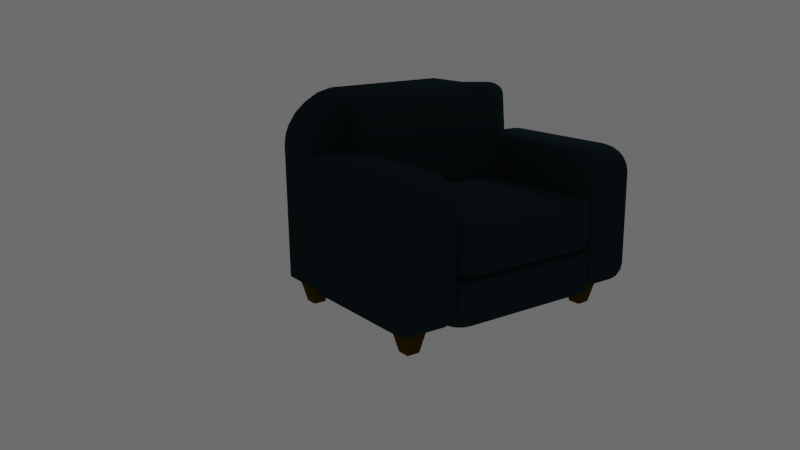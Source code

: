# Source: couch3.blend  (saved by Blender 2.70.0; exported with 4.5.12 LTS)
import bpy
from mathutils import Matrix  # noqa: F401  (used for matrix-valued properties, if any)

bpy.ops.wm.read_factory_settings(use_empty=True)
scene = bpy.context.scene
scene.name = 'Scene'

# ---- collections
col_collection_1 = bpy.data.collections.new('Collection 1'); scene.collection.children.link(col_collection_1)

# ---- materials (node trees are filled in below, after node groups)
mat_material_002 = bpy.data.materials.new('Material.002')
mat_material_002.alpha_threshold = 0.0
mat_material_002.roughness = 0.5
mat_material_002.line_color = (0.0, 0.0, 0.0, 1.0)
mat_material_001 = bpy.data.materials.new('Material.001')
mat_material_001.alpha_threshold = 0.0
mat_material_001.roughness = 0.5
mat_material_001.line_color = (0.0, 0.0, 0.0, 1.0)

# ---- material node trees
mat_material_002.use_nodes = True; mat_material_002.node_tree.nodes.clear()
_N = mat_material_002.node_tree.nodes; _L = mat_material_002.node_tree.links
n0 = _N.new('ShaderNodeOutputMaterial'); n0.name = 'Material Output'; n0.location = (300, 300)
n1 = _N.new('ShaderNodeBsdfDiffuse'); n1.name = 'Diffuse BSDF'; n1.location = (10, 300)
n1.inputs[0].default_value = (0.003916, 0.01001, 0.01222, 1.0)
_L.new(n1.outputs[0], n0.inputs[0])
n0.is_active_output = True
mat_material_001.use_nodes = True; mat_material_001.node_tree.nodes.clear()
_N = mat_material_001.node_tree.nodes; _L = mat_material_001.node_tree.links
n0 = _N.new('ShaderNodeOutputMaterial'); n0.name = 'Material Output'; n0.location = (300, 300)
n1 = _N.new('ShaderNodeBsdfDiffuse'); n1.name = 'Diffuse BSDF'; n1.location = (10, 300)
n1.inputs[0].default_value = (0.0331, 0.01813, 0.0, 1.0)
n1.inputs[1].default_value = 0.3277
_L.new(n1.outputs[0], n0.inputs[0])
n0.is_active_output = True

# ---- world
world_world = bpy.data.worlds.new('World'); scene.world = world_world
world_world.color = (0.05088, 0.05088, 0.05088)
world_world.use_sun_shadow = False
world_world.sun_shadow_jitter_overblur = 0.0
world_world.cycles.sampling_method = 'MANUAL'
world_world.cycles.sample_map_resolution = 256

# ---- cameras
cam_camera = bpy.data.cameras.new('Camera')
cam_camera.clip_end = 100.0
cam_camera.lens = 35.0
cam_camera.sensor_width = 32.0
cam_camera.sensor_height = 18.0
cam_camera.ortho_scale = 7.314
cam_camera.dof.focus_distance = 0.0

# ---- lights
light_lamp = bpy.data.lights.new('Lamp', 'POINT')
light_lamp.transmission_factor = 0.0
light_lamp.cutoff_distance = 30.0
light_lamp.energy = 100.0
light_lamp.shadow_buffer_clip_start = 1.001
light_lamp.shadow_soft_size = 0.1
light_lamp.shadow_maximum_resolution = 0.006
light_lamp.use_absolute_resolution = True
light_lamp.cycles.use_multiple_importance_sampling = False

# ---- meshes
me_cube_022 = bpy.data.meshes.new('Cube.022')
me_cube_022.from_pydata([(-1.068, -0.8732, -0.99), (-0.9414, -1.0, -0.8632), (-1.053, -0.9185, -0.9752), (-1.024, -0.9563, -0.9463), (-0.9866, -0.9852, -0.9085), (-1.068, 0.8732, -0.99), (-0.9414, 1.0, -0.8632), (-1.053, 0.9185, -0.9752), (-1.024, 0.9563, -0.9463), (-0.9866, 0.9852, -0.9085), (1.068, 0.8732, -0.99), (0.9414, 1.0, -0.8632), (1.053, 0.9185, -0.9752), (1.024, 0.9563, -0.9463), (0.9866, 0.9852, -0.9085), (1.068, -0.8732, -0.99), (0.9414, -1.0, -0.8632), (1.053, -0.9185, -0.9752), (1.024, -0.9563, -0.9463), (0.9866, -0.9852, -0.9085), (-0.575, -0.8732, 1.01), (-0.5574, -1.0, 0.8832), (-0.5729, -0.9185, 0.9951), (-0.5689, -0.9563, 0.9663), (-0.5637, -0.9852, 0.9284), (-0.7179, -0.8732, 0.9695), (-0.6654, -1.0, 0.8526), (-0.7117, -0.9185, 0.9558), (-0.6998, -0.9563, 0.9292), (-0.6841, -0.9852, 0.8943), (-0.843, -0.8732, 0.8897), (-0.7631, -1.0, 0.7903), (-0.8336, -0.9185, 0.8781), (-0.8154, -0.9563, 0.8554), (-0.7916, -0.9852, 0.8258), (-0.9479, -0.8732, 0.7848), (-0.8484, -1.0, 0.7049), (-0.9363, -0.9185, 0.7754), (-0.9136, -0.9563, 0.7572), (-0.8839, -0.9852, 0.7334), (-1.022, -0.8732, 0.6596), (-0.9108, -1.0, 0.6071), (-1.014, -0.9185, 0.6535), (-0.9874, -0.9563, 0.6415), (-0.9525, -0.9852, 0.6258), (-0.575, 0.8732, 1.01), (-0.5574, 1.0, 0.8832), (-0.5729, 0.9185, 0.9951), (-0.5689, 0.9563, 0.9663), (-0.5637, 0.9852, 0.9284), (-1.022, 0.8732, 0.6597), (-0.9108, 1.0, 0.6072), (-1.014, 0.9185, 0.6535), (-0.9874, 0.9563, 0.6416), (-0.9525, 0.9852, 0.6259), (-0.9479, 0.8732, 0.7847), (-0.8485, 1.0, 0.7049), (-0.9363, 0.9185, 0.7754), (-0.9136, 0.9563, 0.7572), (-0.884, 0.9852, 0.7334), (-0.843, 0.8732, 0.8897), (-0.7631, 1.0, 0.7902), (-0.8336, 0.9185, 0.8781), (-0.8155, 0.9563, 0.8554), (-0.7916, 0.9852, 0.8257), (-0.7178, 0.8732, 0.9695), (-0.6653, 1.0, 0.8526), (-0.7117, 0.9185, 0.9558), (-0.6997, 0.9563, 0.9292), (-0.6841, 0.9852, 0.8943), (0.575, 0.8732, 1.01), (0.5574, 1.0, 0.8832), (0.5729, 0.9185, 0.9951), (0.5689, 0.9563, 0.9663), (0.5637, 0.9852, 0.9284), (0.7179, 0.8732, 0.9695), (0.6654, 1.0, 0.8526), (0.7117, 0.9185, 0.9558), (0.6998, 0.9563, 0.9292), (0.6841, 0.9852, 0.8943), (0.843, 0.8732, 0.8897), (0.7631, 1.0, 0.7903), (0.8336, 0.9185, 0.8781), (0.8154, 0.9563, 0.8554), (0.7916, 0.9852, 0.8258), (0.9479, 0.8732, 0.7848), (0.8484, 1.0, 0.7049), (0.9363, 0.9185, 0.7754), (0.9136, 0.9563, 0.7572), (0.8839, 0.9852, 0.7334), (1.022, 0.8732, 0.6596), (0.9108, 1.0, 0.6071), (1.014, 0.9185, 0.6535), (0.9874, 0.9563, 0.6415), (0.9525, 0.9852, 0.6258), (0.575, -0.8732, 1.01), (0.5574, -1.0, 0.8832), (0.5729, -0.9185, 0.9951), (0.5689, -0.9563, 0.9663), (0.5637, -0.9852, 0.9284), (1.022, -0.8732, 0.6597), (0.9108, -1.0, 0.6072), (1.014, -0.9185, 0.6535), (0.9874, -0.9563, 0.6416), (0.9525, -0.9852, 0.6259), (0.9479, -0.8732, 0.7847), (0.8485, -1.0, 0.7049), (0.9363, -0.9185, 0.7754), (0.9136, -0.9563, 0.7572), (0.884, -0.9852, 0.7334), (0.843, -0.8732, 0.8897), (0.7631, -1.0, 0.7902), (0.8336, -0.9185, 0.8781), (0.8155, -0.9563, 0.8554), (0.7916, -0.9852, 0.8257), (0.7178, -0.8732, 0.9695), (0.6653, -1.0, 0.8526), (0.7117, -0.9185, 0.9558), (0.6997, -0.9563, 0.9292), (0.6841, -0.9852, 0.8943), (-1.05, -0.8732, 0.581), (-0.9263, -1.0, 0.5523), (-1.036, -0.9185, 0.5777), (-1.007, -0.9563, 0.5711), (-0.9705, -0.9852, 0.5625), (-1.068, -0.8732, 0.45), (-0.9414, -1.0, 0.444), (-1.053, -0.9185, 0.4493), (-1.024, -0.9563, 0.448), (-0.9866, -0.9852, 0.4462), (-1.062, -0.8732, 0.5159), (-0.9362, -1.0, 0.4985), (-1.047, -0.9185, 0.5139), (-1.019, -0.9563, 0.5099), (-0.9811, -0.9852, 0.5047), (-1.068, 0.8732, 0.45), (-0.9414, 1.0, 0.444), (-1.053, 0.9185, 0.4493), (-1.024, 0.9563, 0.448), (-0.9866, 0.9852, 0.4462), (-1.05, 0.8732, 0.581), (-0.9263, 1.0, 0.5523), (-1.036, 0.9185, 0.5777), (-1.007, 0.9563, 0.5711), (-0.9705, 0.9852, 0.5625), (-1.062, 0.8732, 0.5159), (-0.9362, 1.0, 0.4985), (-1.047, 0.9185, 0.5139), (-1.019, 0.9563, 0.5099), (-0.9811, 0.9852, 0.5047), (1.05, 0.8732, 0.581), (0.9263, 1.0, 0.5523), (1.036, 0.9185, 0.5777), (1.007, 0.9563, 0.5711), (0.9705, 0.9852, 0.5625), (1.068, 0.8732, 0.45), (0.9414, 1.0, 0.444), (1.053, 0.9185, 0.4493), (1.024, 0.9563, 0.448), (0.9866, 0.9852, 0.4462), (1.062, 0.8732, 0.5159), (0.9362, 1.0, 0.4985), (1.047, 0.9185, 0.5139), (1.019, 0.9563, 0.5099), (0.9811, 0.9852, 0.5047), (1.068, -0.8732, 0.45), (0.9414, -1.0, 0.444), (1.053, -0.9185, 0.4493), (1.024, -0.9563, 0.448), (0.9866, -0.9852, 0.4462), (1.05, -0.8732, 0.581), (0.9263, -1.0, 0.5523), (1.036, -0.9185, 0.5777), (1.007, -0.9563, 0.5711), (0.9705, -0.9852, 0.5625), (1.062, -0.8732, 0.5159), (0.9362, -1.0, 0.4985), (1.047, -0.9185, 0.5139), (1.019, -0.9563, 0.5099), (0.9811, -0.9852, 0.5047)], [], [(25, 65, 60, 30), (125, 135, 5, 0), (166, 176, 171, 101, 106, 111, 116, 96, 21, 26, 31, 36, 41, 121, 131, 126, 1, 16), (145, 130, 120, 140), (95, 70, 45, 20), (30, 60, 55, 35), (35, 55, 50, 40), (40, 50, 140, 120), (136, 146, 141, 51, 56, 61, 66, 46, 71, 76, 81, 86, 91, 151, 161, 156, 11, 6), (75, 115, 110, 80), (80, 110, 105, 85), (85, 105, 100, 90), (90, 100, 170, 150), (20, 45, 65, 25), (155, 165, 15, 10), (175, 160, 150, 170), (135, 125, 130, 145), (165, 155, 160, 175), (70, 95, 115, 75), (10, 5, 7, 12), (12, 7, 8, 13), (13, 8, 9, 14), (14, 9, 6, 11), (0, 15, 17, 2), (2, 17, 18, 3), (3, 18, 19, 4), (4, 19, 16, 1), (26, 21, 24, 29), (29, 24, 23, 28), (28, 23, 22, 27), (27, 22, 20, 25), (46, 66, 69, 49), (49, 69, 68, 48), (48, 68, 67, 47), (47, 67, 65, 45), (31, 26, 29, 34), (34, 29, 28, 33), (33, 28, 27, 32), (32, 27, 25, 30), (66, 61, 64, 69), (69, 64, 63, 68), (68, 63, 62, 67), (67, 62, 60, 65), (36, 31, 34, 39), (39, 34, 33, 38), (38, 33, 32, 37), (37, 32, 30, 35), (61, 56, 59, 64), (64, 59, 58, 63), (63, 58, 57, 62), (62, 57, 55, 60), (41, 36, 39, 44), (44, 39, 38, 43), (43, 38, 37, 42), (42, 37, 35, 40), (56, 51, 54, 59), (59, 54, 53, 58), (58, 53, 52, 57), (57, 52, 50, 55), (76, 71, 74, 79), (79, 74, 73, 78), (78, 73, 72, 77), (77, 72, 70, 75), (96, 116, 119, 99), (99, 119, 118, 98), (98, 118, 117, 97), (97, 117, 115, 95), (81, 76, 79, 84), (84, 79, 78, 83), (83, 78, 77, 82), (82, 77, 75, 80), (116, 111, 114, 119), (119, 114, 113, 118), (118, 113, 112, 117), (117, 112, 110, 115), (86, 81, 84, 89), (89, 84, 83, 88), (88, 83, 82, 87), (87, 82, 80, 85), (111, 106, 109, 114), (114, 109, 108, 113), (113, 108, 107, 112), (112, 107, 105, 110), (91, 86, 89, 94), (94, 89, 88, 93), (93, 88, 87, 92), (92, 87, 85, 90), (106, 101, 104, 109), (109, 104, 103, 108), (108, 103, 102, 107), (107, 102, 100, 105), (95, 20, 22, 97), (97, 22, 23, 98), (98, 23, 24, 99), (99, 24, 21, 96), (71, 46, 49, 74), (74, 49, 48, 73), (73, 48, 47, 72), (72, 47, 45, 70), (146, 136, 139, 149), (149, 139, 138, 148), (148, 138, 137, 147), (147, 137, 135, 145), (126, 131, 134, 129), (129, 134, 133, 128), (128, 133, 132, 127), (127, 132, 130, 125), (141, 146, 149, 144), (144, 149, 148, 143), (143, 148, 147, 142), (142, 147, 145, 140), (131, 121, 124, 134), (134, 124, 123, 133), (133, 123, 122, 132), (132, 122, 120, 130), (176, 166, 169, 179), (179, 169, 168, 178), (178, 168, 167, 177), (177, 167, 165, 175), (156, 161, 164, 159), (159, 164, 163, 158), (158, 163, 162, 157), (157, 162, 160, 155), (171, 176, 179, 174), (174, 179, 178, 173), (173, 178, 177, 172), (172, 177, 175, 170), (161, 151, 154, 164), (164, 154, 153, 163), (163, 153, 152, 162), (162, 152, 150, 160), (121, 41, 44, 124), (124, 44, 43, 123), (123, 43, 42, 122), (122, 42, 40, 120), (51, 141, 144, 54), (54, 144, 143, 53), (53, 143, 142, 52), (52, 142, 140, 50), (1, 126, 129, 4), (4, 129, 128, 3), (3, 128, 127, 2), (2, 127, 125, 0), (136, 6, 9, 139), (139, 9, 8, 138), (138, 8, 7, 137), (137, 7, 5, 135), (15, 165, 167, 17), (17, 167, 168, 18), (18, 168, 169, 19), (19, 169, 166, 16), (170, 100, 102, 172), (172, 102, 103, 173), (173, 103, 104, 174), (174, 104, 101, 171), (90, 150, 152, 92), (92, 152, 153, 93), (93, 153, 154, 94), (94, 154, 151, 91), (155, 10, 12, 157), (157, 12, 13, 158), (158, 13, 14, 159), (159, 14, 11, 156), (0, 5, 10, 15)])
me_cube_022.polygons.foreach_set('use_smooth', [True] * 164)
me_cube_022.materials.append(mat_material_002)
me_cube_022.use_remesh_preserve_volume = False
me_cube_022.use_remesh_preserve_attributes = False
me_cube_022.use_mirror_vertex_groups = False
me_cube_022.update()
me_cube_021 = bpy.data.meshes.new('Cube.021')
me_cube_021.from_pydata([(-0.7271, -0.7271, -1.0), (-0.7271, -1.0, -0.7271), (-1.0, -0.7271, -0.7271), (-0.7271, -0.8115, -0.9866), (-0.7271, -0.8875, -0.9479), (-0.8115, -0.7271, -0.9866), (-0.8137, -0.8142, -0.9708), (-0.8109, -0.8838, -0.9343), (-0.8875, -0.7271, -0.9479), (-0.8839, -0.8111, -0.9341), (-0.8715, -0.8715, -0.9081), (-0.8115, -0.9866, -0.7271), (-0.8875, -0.9479, -0.7271), (-0.7271, -0.9866, -0.8115), (-0.8142, -0.9708, -0.8137), (-0.8838, -0.9343, -0.8109), (-0.7271, -0.9479, -0.8875), (-0.8111, -0.9341, -0.8839), (-0.8715, -0.9081, -0.8715), (-0.9866, -0.7271, -0.8115), (-0.9479, -0.7271, -0.8875), (-0.9866, -0.8115, -0.7271), (-0.9708, -0.8137, -0.8142), (-0.9343, -0.8109, -0.8838), (-0.9479, -0.8875, -0.7271), (-0.9341, -0.8839, -0.8111), (-0.9081, -0.8715, -0.8715), (-1.0, 0.7271, -0.7271), (-0.7271, 1.0, -0.7271), (-0.7271, 0.7271, -1.0), (-0.9866, 0.8115, -0.7271), (-0.9479, 0.8875, -0.7271), (-0.9866, 0.7271, -0.8115), (-0.9708, 0.8142, -0.8137), (-0.9343, 0.8838, -0.8109), (-0.9479, 0.7271, -0.8875), (-0.9341, 0.8111, -0.8839), (-0.9081, 0.8715, -0.8715), (-0.7271, 0.9866, -0.8115), (-0.7271, 0.9479, -0.8875), (-0.8115, 0.9866, -0.7271), (-0.8137, 0.9708, -0.8142), (-0.8109, 0.9343, -0.8838), (-0.8875, 0.9479, -0.7271), (-0.8839, 0.9341, -0.8111), (-0.8715, 0.9081, -0.8715), (-0.8115, 0.7271, -0.9866), (-0.8875, 0.7271, -0.9479), (-0.7271, 0.8115, -0.9866), (-0.8142, 0.8137, -0.9708), (-0.8838, 0.8109, -0.9343), (-0.7271, 0.8875, -0.9479), (-0.8111, 0.8839, -0.9341), (-0.8715, 0.8715, -0.9081), (0.7271, 1.0, -0.7271), (1.0, 0.7271, -0.7271), (0.7271, 0.7271, -1.0), (0.8115, 0.9866, -0.7271), (0.8875, 0.9479, -0.7271), (0.7271, 0.9866, -0.8115), (0.8142, 0.9708, -0.8137), (0.8838, 0.9343, -0.8109), (0.7271, 0.9479, -0.8875), (0.8111, 0.9341, -0.8839), (0.8715, 0.9081, -0.8715), (0.9866, 0.7271, -0.8115), (0.9479, 0.7271, -0.8875), (0.9866, 0.8115, -0.7271), (0.9708, 0.8137, -0.8142), (0.9343, 0.8109, -0.8838), (0.9479, 0.8875, -0.7271), (0.9341, 0.8839, -0.8111), (0.9081, 0.8715, -0.8715), (0.7271, 0.8115, -0.9866), (0.7271, 0.8875, -0.9479), (0.8115, 0.7271, -0.9866), (0.8137, 0.8142, -0.9708), (0.8109, 0.8838, -0.9343), (0.8875, 0.7271, -0.9479), (0.8839, 0.8111, -0.9341), (0.8715, 0.8715, -0.9081), (1.0, -0.7271, -0.7271), (0.7271, -1.0, -0.7271), (0.7271, -0.7271, -1.0), (0.9866, -0.8115, -0.7271), (0.9479, -0.8875, -0.7271), (0.9866, -0.7271, -0.8115), (0.9708, -0.8142, -0.8137), (0.9343, -0.8838, -0.8109), (0.9479, -0.7271, -0.8875), (0.9341, -0.8111, -0.8839), (0.9081, -0.8715, -0.8715), (0.7271, -0.9866, -0.8115), (0.7271, -0.9479, -0.8875), (0.8115, -0.9866, -0.7271), (0.8137, -0.9708, -0.8142), (0.8109, -0.9343, -0.8838), (0.8875, -0.9479, -0.7271), (0.8839, -0.9341, -0.8111), (0.8715, -0.9081, -0.8715), (0.8115, -0.7271, -0.9866), (0.8875, -0.7271, -0.9479), (0.7271, -0.8115, -0.9866), (0.8142, -0.8137, -0.9708), (0.8838, -0.8109, -0.9343), (0.7271, -0.8875, -0.9479), (0.8111, -0.8839, -0.9341), (0.8715, -0.8715, -0.9081), (-1.0, -0.7271, 0.7271), (-0.7271, -1.0, 0.7271), (-0.7271, -0.7271, 1.0), (-0.9866, -0.8115, 0.7271), (-0.9479, -0.8875, 0.7271), (-0.9866, -0.7271, 0.8115), (-0.9708, -0.8142, 0.8137), (-0.9343, -0.8838, 0.8109), (-0.9479, -0.7271, 0.8875), (-0.9341, -0.8111, 0.8839), (-0.9081, -0.8715, 0.8715), (-0.7271, -0.9866, 0.8115), (-0.7271, -0.9479, 0.8875), (-0.8115, -0.9866, 0.7271), (-0.8137, -0.9708, 0.8142), (-0.8109, -0.9343, 0.8838), (-0.8875, -0.9479, 0.7271), (-0.8839, -0.9341, 0.8111), (-0.8715, -0.9081, 0.8715), (-0.8115, -0.7271, 0.9866), (-0.8875, -0.7271, 0.9479), (-0.7271, -0.8115, 0.9866), (-0.8142, -0.8137, 0.9708), (-0.8838, -0.8109, 0.9343), (-0.7271, -0.8875, 0.9479), (-0.8111, -0.8839, 0.9341), (-0.8715, -0.8715, 0.9081), (-1.0, 0.7271, 0.7271), (-0.7271, 0.7271, 1.0), (-0.7271, 1.0, 0.7271), (-0.9866, 0.7271, 0.8115), (-0.9479, 0.7271, 0.8875), (-0.9866, 0.8115, 0.7271), (-0.9708, 0.8137, 0.8142), (-0.9343, 0.8109, 0.8838), (-0.9479, 0.8875, 0.7271), (-0.9341, 0.8839, 0.8111), (-0.9081, 0.8715, 0.8715), (-0.7271, 0.8115, 0.9866), (-0.7271, 0.8875, 0.9479), (-0.8115, 0.7271, 0.9866), (-0.8137, 0.8142, 0.9708), (-0.8109, 0.8838, 0.9343), (-0.8875, 0.7271, 0.9479), (-0.8839, 0.8111, 0.9341), (-0.8715, 0.8715, 0.9081), (-0.8115, 0.9866, 0.7271), (-0.8875, 0.9479, 0.7271), (-0.7271, 0.9866, 0.8115), (-0.8142, 0.9708, 0.8137), (-0.8838, 0.9343, 0.8109), (-0.7271, 0.9479, 0.8875), (-0.8111, 0.9341, 0.8839), (-0.8715, 0.9081, 0.8715), (0.7271, 1.0, 0.7271), (0.7271, 0.7271, 1.0), (1.0, 0.7271, 0.7271), (0.7271, 0.9866, 0.8115), (0.7271, 0.9479, 0.8875), (0.8115, 0.9866, 0.7271), (0.8137, 0.9708, 0.8142), (0.8109, 0.9343, 0.8838), (0.8875, 0.9479, 0.7271), (0.8839, 0.9341, 0.8111), (0.8715, 0.9081, 0.8715), (0.8115, 0.7271, 0.9866), (0.8875, 0.7271, 0.9479), (0.7271, 0.8115, 0.9866), (0.8142, 0.8137, 0.9708), (0.8838, 0.8109, 0.9343), (0.7271, 0.8875, 0.9479), (0.8111, 0.8839, 0.9341), (0.8715, 0.8715, 0.9081), (0.9866, 0.8115, 0.7271), (0.9479, 0.8875, 0.7271), (0.9866, 0.7271, 0.8115), (0.9708, 0.8142, 0.8137), (0.9343, 0.8838, 0.8109), (0.9479, 0.7271, 0.8875), (0.9341, 0.8111, 0.8839), (0.9081, 0.8715, 0.8715), (1.0, -0.7271, 0.7271), (0.7271, -0.7271, 1.0), (0.7271, -1.0, 0.7271), (0.9866, -0.7271, 0.8115), (0.9479, -0.7271, 0.8875), (0.9866, -0.8115, 0.7271), (0.9708, -0.8137, 0.8142), (0.9343, -0.8109, 0.8838), (0.9479, -0.8875, 0.7271), (0.9341, -0.8839, 0.8111), (0.9081, -0.8715, 0.8715), (0.7271, -0.8115, 0.9866), (0.7271, -0.8875, 0.9479), (0.8115, -0.7271, 0.9866), (0.8137, -0.8142, 0.9708), (0.8109, -0.8838, 0.9343), (0.8875, -0.7271, 0.9479), (0.8839, -0.8111, 0.9341), (0.8715, -0.8715, 0.9081), (0.8115, -0.9866, 0.7271), (0.8875, -0.9479, 0.7271), (0.7271, -0.9866, 0.8115), (0.8142, -0.9708, 0.8137), (0.8838, -0.9343, 0.8109), (0.7271, -0.9479, 0.8875), (0.8111, -0.9341, 0.8839), (0.8715, -0.9081, 0.8715), (-0.7271, 0.0, 1.0), (0.0, 0.7271, 1.0), (0.7271, 0.0, 1.0), (0.0, -0.7271, 1.0), (-0.7271, 0.3636, 1.0), (0.3636, 0.7271, 1.0), (0.7271, -0.3636, 1.0), (-0.3636, -0.7271, 1.0), (-0.7271, -0.3636, 1.0), (-0.3636, 0.7271, 1.0), (0.7271, 0.3636, 1.0), (0.3636, -0.7271, 1.0), (-0.3636, 0.0, 1.097), (0.3636, 0.0, 1.097), (0.0, -0.3636, 1.097), (0.0, 0.3636, 1.097), (-0.3636, 0.3636, 1.097), (-0.3636, -0.3636, 1.097), (0.3636, -0.3636, 1.097), (0.3636, 0.3636, 1.097)], [], [(0, 29, 56, 83), (164, 189, 81, 55), (232, 225, 136, 220), (137, 162, 54, 28), (191, 109, 1, 82), (0, 3, 6, 5), (3, 4, 7, 6), (4, 16, 17, 7), (5, 6, 9, 8), (6, 7, 10, 9), (7, 17, 18, 10), (1, 11, 14, 13), (11, 12, 15, 14), (12, 24, 25, 15), (13, 14, 17, 16), (14, 15, 18, 17), (15, 25, 26, 18), (2, 19, 22, 21), (19, 20, 23, 22), (20, 8, 9, 23), (21, 22, 25, 24), (22, 23, 26, 25), (23, 9, 10, 26), (10, 18, 26), (27, 30, 33, 32), (30, 31, 34, 33), (31, 43, 44, 34), (32, 33, 36, 35), (33, 34, 37, 36), (34, 44, 45, 37), (28, 38, 41, 40), (38, 39, 42, 41), (39, 51, 52, 42), (40, 41, 44, 43), (41, 42, 45, 44), (42, 52, 53, 45), (29, 46, 49, 48), (46, 47, 50, 49), (47, 35, 36, 50), (48, 49, 52, 51), (49, 50, 53, 52), (50, 36, 37, 53), (37, 45, 53), (54, 57, 60, 59), (57, 58, 61, 60), (58, 70, 71, 61), (59, 60, 63, 62), (60, 61, 64, 63), (61, 71, 72, 64), (55, 65, 68, 67), (65, 66, 69, 68), (66, 78, 79, 69), (67, 68, 71, 70), (68, 69, 72, 71), (69, 79, 80, 72), (56, 73, 76, 75), (73, 74, 77, 76), (74, 62, 63, 77), (75, 76, 79, 78), (76, 77, 80, 79), (77, 63, 64, 80), (64, 72, 80), (81, 84, 87, 86), (84, 85, 88, 87), (85, 97, 98, 88), (86, 87, 90, 89), (87, 88, 91, 90), (88, 98, 99, 91), (82, 92, 95, 94), (92, 93, 96, 95), (93, 105, 106, 96), (94, 95, 98, 97), (95, 96, 99, 98), (96, 106, 107, 99), (83, 100, 103, 102), (100, 101, 104, 103), (101, 89, 90, 104), (102, 103, 106, 105), (103, 104, 107, 106), (104, 90, 91, 107), (91, 99, 107), (108, 111, 114, 113), (111, 112, 115, 114), (112, 124, 125, 115), (113, 114, 117, 116), (114, 115, 118, 117), (115, 125, 126, 118), (109, 119, 122, 121), (119, 120, 123, 122), (120, 132, 133, 123), (121, 122, 125, 124), (122, 123, 126, 125), (123, 133, 134, 126), (110, 127, 130, 129), (127, 128, 131, 130), (128, 116, 117, 131), (129, 130, 133, 132), (130, 131, 134, 133), (131, 117, 118, 134), (118, 126, 134), (135, 138, 141, 140), (138, 139, 142, 141), (139, 151, 152, 142), (140, 141, 144, 143), (141, 142, 145, 144), (142, 152, 153, 145), (136, 146, 149, 148), (146, 147, 150, 149), (147, 159, 160, 150), (148, 149, 152, 151), (149, 150, 153, 152), (150, 160, 161, 153), (137, 154, 157, 156), (154, 155, 158, 157), (155, 143, 144, 158), (156, 157, 160, 159), (157, 158, 161, 160), (158, 144, 145, 161), (145, 153, 161), (162, 165, 168, 167), (165, 166, 169, 168), (166, 178, 179, 169), (167, 168, 171, 170), (168, 169, 172, 171), (169, 179, 180, 172), (163, 173, 176, 175), (173, 174, 177, 176), (174, 186, 187, 177), (175, 176, 179, 178), (176, 177, 180, 179), (177, 187, 188, 180), (164, 181, 184, 183), (181, 182, 185, 184), (182, 170, 171, 185), (183, 184, 187, 186), (184, 185, 188, 187), (185, 171, 172, 188), (172, 180, 188), (189, 192, 195, 194), (192, 193, 196, 195), (193, 205, 206, 196), (194, 195, 198, 197), (195, 196, 199, 198), (196, 206, 207, 199), (190, 200, 203, 202), (200, 201, 204, 203), (201, 213, 214, 204), (202, 203, 206, 205), (203, 204, 207, 206), (204, 214, 215, 207), (191, 208, 211, 210), (208, 209, 212, 211), (209, 197, 198, 212), (210, 211, 214, 213), (211, 212, 215, 214), (212, 198, 199, 215), (199, 207, 215), (1, 109, 121, 11), (11, 121, 124, 12), (12, 124, 112, 24), (24, 112, 111, 21), (21, 111, 108, 2), (110, 224, 216, 220, 136, 148, 127), (127, 148, 151, 128), (128, 151, 139, 116), (116, 139, 138, 113), (113, 138, 135, 108), (137, 28, 40, 154), (154, 40, 43, 155), (155, 43, 31, 143), (143, 31, 30, 140), (140, 30, 27, 135), (29, 0, 5, 46), (46, 5, 8, 47), (47, 8, 20, 35), (35, 20, 19, 32), (32, 19, 2, 27), (136, 225, 217, 221, 163, 175, 146), (146, 175, 178, 147), (147, 178, 166, 159), (159, 166, 165, 156), (156, 165, 162, 137), (164, 55, 67, 181), (181, 67, 70, 182), (182, 70, 58, 170), (170, 58, 57, 167), (167, 57, 54, 162), (56, 29, 48, 73), (73, 48, 51, 74), (74, 51, 39, 62), (62, 39, 38, 59), (59, 38, 28, 54), (163, 226, 218, 222, 190, 202, 173), (173, 202, 205, 174), (174, 205, 193, 186), (186, 193, 192, 183), (183, 192, 189, 164), (191, 82, 94, 208), (208, 94, 97, 209), (209, 97, 85, 197), (197, 85, 84, 194), (194, 84, 81, 189), (83, 56, 75, 100), (100, 75, 78, 101), (101, 78, 66, 89), (89, 66, 65, 86), (86, 65, 55, 81), (190, 227, 219, 223, 110, 129, 200), (200, 129, 132, 201), (201, 132, 120, 213), (213, 120, 119, 210), (210, 119, 109, 191), (0, 83, 102, 3), (3, 102, 105, 4), (4, 105, 93, 16), (16, 93, 92, 13), (13, 92, 82, 1), (108, 135, 27, 2), (233, 228, 216, 224), (235, 221, 217, 231), (228, 232, 220, 216), (231, 217, 225, 232), (223, 233, 224, 110), (219, 230, 233, 223), (227, 234, 230, 219), (190, 222, 234, 227), (222, 218, 229, 234), (218, 226, 235, 229), (226, 163, 221, 235), (234, 229, 235, 231, 232, 228, 233, 230)])
me_cube_021.polygons.foreach_set('use_smooth', [True] * 230)
me_cube_021.materials.append(mat_material_002)
me_cube_021.use_remesh_preserve_volume = False
me_cube_021.use_remesh_preserve_attributes = False
me_cube_021.use_mirror_vertex_groups = False
me_cube_021.update()
me_cube_019 = bpy.data.meshes.new('Cube.019')
me_cube_019.from_pydata([(-0.4485, -0.4485, -1.0), (-0.4698, -0.5829, -0.892), (-0.5829, -0.4698, -0.892), (-0.4509, -0.5074, -0.9856), (-0.5074, -0.4509, -0.9856), (-0.5073, -0.5073, -0.9715), (-0.5258, -0.5673, -0.892), (-0.4587, -0.5567, -0.9459), (-0.5128, -0.5421, -0.9436), (-0.5567, -0.4587, -0.9459), (-0.5673, -0.5258, -0.892), (-0.5421, -0.5128, -0.9436), (-0.5829, 0.4698, -0.892), (-0.4698, 0.5829, -0.892), (-0.4485, 0.4485, -1.0), (-0.5673, 0.5258, -0.892), (-0.5567, 0.4587, -0.9459), (-0.5421, 0.5128, -0.9436), (-0.4587, 0.5567, -0.9459), (-0.5258, 0.5673, -0.892), (-0.5128, 0.5421, -0.9436), (-0.5074, 0.4509, -0.9856), (-0.4509, 0.5074, -0.9856), (-0.5073, 0.5073, -0.9715), (0.4698, 0.5829, -0.892), (0.5829, 0.4698, -0.892), (0.4485, 0.4485, -1.0), (0.5258, 0.5673, -0.892), (0.4587, 0.5567, -0.9459), (0.5128, 0.5421, -0.9436), (0.5567, 0.4587, -0.9459), (0.5673, 0.5258, -0.892), (0.5421, 0.5128, -0.9436), (0.4509, 0.5074, -0.9856), (0.5074, 0.4509, -0.9856), (0.5073, 0.5073, -0.9715), (0.5829, -0.4698, -0.892), (0.4698, -0.5829, -0.892), (0.4485, -0.4485, -1.0), (0.5673, -0.5258, -0.892), (0.5567, -0.4587, -0.9459), (0.5421, -0.5128, -0.9436), (0.4587, -0.5567, -0.9459), (0.5258, -0.5673, -0.892), (0.5128, -0.5421, -0.9436), (0.5074, -0.4509, -0.9856), (0.4509, -0.5074, -0.9856), (0.5073, -0.5073, -0.9715), (-0.9762, -0.863, 0.892), (-0.863, -0.9762, 0.892), (-0.8894, -0.8894, 1.0), (-0.9606, -0.9191, 0.892), (-0.9738, -0.8757, 0.9459), (-0.9581, -0.9289, 0.9436), (-0.8757, -0.9738, 0.9459), (-0.9191, -0.9606, 0.892), (-0.9289, -0.9581, 0.9436), (-0.9419, -0.8854, 0.9856), (-0.8854, -0.9419, 0.9856), (-0.9357, -0.9357, 0.9715), (-0.9762, 0.863, 0.892), (-0.8894, 0.8894, 1.0), (-0.863, 0.9762, 0.892), (-0.9738, 0.8757, 0.9459), (-0.9606, 0.9191, 0.892), (-0.9581, 0.9289, 0.9436), (-0.8854, 0.9419, 0.9856), (-0.9419, 0.8854, 0.9856), (-0.9357, 0.9357, 0.9715), (-0.9191, 0.9606, 0.892), (-0.8757, 0.9738, 0.9459), (-0.9289, 0.9581, 0.9436), (0.863, 0.9762, 0.892), (0.8894, 0.8894, 1.0), (0.9762, 0.863, 0.892), (0.8757, 0.9738, 0.9459), (0.9191, 0.9606, 0.892), (0.9289, 0.9581, 0.9436), (0.9419, 0.8854, 0.9856), (0.8854, 0.9419, 0.9856), (0.9357, 0.9357, 0.9715), (0.9606, 0.9191, 0.892), (0.9738, 0.8757, 0.9459), (0.9581, 0.9289, 0.9436), (0.9762, -0.863, 0.892), (0.8894, -0.8894, 1.0), (0.863, -0.9762, 0.892), (0.9738, -0.8757, 0.9459), (0.9606, -0.9191, 0.892), (0.9581, -0.9289, 0.9436), (0.8854, -0.9419, 0.9856), (0.9419, -0.8854, 0.9856), (0.9357, -0.9357, 0.9715), (0.9191, -0.9606, 0.892), (0.8757, -0.9738, 0.9459), (0.9289, -0.9581, 0.9436)], [], [(0, 14, 26, 38), (74, 84, 36, 25), (85, 73, 61, 50), (62, 72, 24, 13), (86, 49, 1, 37), (0, 3, 5, 4), (3, 7, 8, 5), (1, 6, 8, 7), (6, 10, 11, 8), (2, 9, 11, 10), (9, 4, 5, 11), (5, 8, 11), (12, 15, 17, 16), (15, 19, 20, 17), (13, 18, 20, 19), (18, 22, 23, 20), (14, 21, 23, 22), (21, 16, 17, 23), (17, 20, 23), (24, 27, 29, 28), (27, 31, 32, 29), (25, 30, 32, 31), (30, 34, 35, 32), (26, 33, 35, 34), (33, 28, 29, 35), (29, 32, 35), (36, 39, 41, 40), (39, 43, 44, 41), (37, 42, 44, 43), (42, 46, 47, 44), (38, 45, 47, 46), (45, 40, 41, 47), (41, 44, 47), (48, 51, 53, 52), (51, 55, 56, 53), (49, 54, 56, 55), (54, 58, 59, 56), (50, 57, 59, 58), (57, 52, 53, 59), (53, 56, 59), (60, 63, 65, 64), (63, 67, 68, 65), (61, 66, 68, 67), (66, 70, 71, 68), (62, 69, 71, 70), (69, 64, 65, 71), (65, 68, 71), (72, 75, 77, 76), (75, 79, 80, 77), (73, 78, 80, 79), (78, 82, 83, 80), (74, 81, 83, 82), (81, 76, 77, 83), (77, 80, 83), (84, 87, 89, 88), (87, 91, 92, 89), (85, 90, 92, 91), (90, 94, 95, 92), (86, 93, 95, 94), (93, 88, 89, 95), (89, 92, 95), (1, 49, 55, 6), (6, 55, 51, 10), (10, 51, 48, 2), (50, 61, 67, 57), (57, 67, 63, 52), (52, 63, 60, 48), (62, 13, 19, 69), (69, 19, 15, 64), (64, 15, 12, 60), (14, 0, 4, 21), (21, 4, 9, 16), (16, 9, 2, 12), (61, 73, 79, 66), (66, 79, 75, 70), (70, 75, 72, 62), (74, 25, 31, 81), (81, 31, 27, 76), (76, 27, 24, 72), (26, 14, 22, 33), (33, 22, 18, 28), (28, 18, 13, 24), (73, 85, 91, 78), (78, 91, 87, 82), (82, 87, 84, 74), (86, 37, 43, 93), (93, 43, 39, 88), (88, 39, 36, 84), (38, 26, 34, 45), (45, 34, 30, 40), (40, 30, 25, 36), (85, 50, 58, 90), (90, 58, 54, 94), (94, 54, 49, 86), (0, 38, 46, 3), (3, 46, 42, 7), (7, 42, 37, 1), (48, 60, 12, 2)])
me_cube_019.polygons.foreach_set('use_smooth', [True] * 98)
me_cube_019.materials.append(mat_material_001)
me_cube_019.use_remesh_preserve_volume = False
me_cube_019.use_remesh_preserve_attributes = False
me_cube_019.use_mirror_vertex_groups = False
me_cube_019.update()
me_cube_018 = bpy.data.meshes.new('Cube.018')
me_cube_018.from_pydata([(-0.4485, -0.4485, -1.0), (-0.4698, -0.5829, -0.892), (-0.5829, -0.4698, -0.892), (-0.4509, -0.5074, -0.9856), (-0.5074, -0.4509, -0.9856), (-0.5073, -0.5073, -0.9715), (-0.5258, -0.5673, -0.892), (-0.4587, -0.5567, -0.9459), (-0.5128, -0.5421, -0.9436), (-0.5567, -0.4587, -0.9459), (-0.5673, -0.5258, -0.892), (-0.5421, -0.5128, -0.9436), (-0.5829, 0.4698, -0.892), (-0.4698, 0.5829, -0.892), (-0.4485, 0.4485, -1.0), (-0.5673, 0.5258, -0.892), (-0.5567, 0.4587, -0.9459), (-0.5421, 0.5128, -0.9436), (-0.4587, 0.5567, -0.9459), (-0.5258, 0.5673, -0.892), (-0.5128, 0.5421, -0.9436), (-0.5074, 0.4509, -0.9856), (-0.4509, 0.5074, -0.9856), (-0.5073, 0.5073, -0.9715), (0.4698, 0.5829, -0.892), (0.5829, 0.4698, -0.892), (0.4485, 0.4485, -1.0), (0.5258, 0.5673, -0.892), (0.4587, 0.5567, -0.9459), (0.5128, 0.5421, -0.9436), (0.5567, 0.4587, -0.9459), (0.5673, 0.5258, -0.892), (0.5421, 0.5128, -0.9436), (0.4509, 0.5074, -0.9856), (0.5074, 0.4509, -0.9856), (0.5073, 0.5073, -0.9715), (0.5829, -0.4698, -0.892), (0.4698, -0.5829, -0.892), (0.4485, -0.4485, -1.0), (0.5673, -0.5258, -0.892), (0.5567, -0.4587, -0.9459), (0.5421, -0.5128, -0.9436), (0.4587, -0.5567, -0.9459), (0.5258, -0.5673, -0.892), (0.5128, -0.5421, -0.9436), (0.5074, -0.4509, -0.9856), (0.4509, -0.5074, -0.9856), (0.5073, -0.5073, -0.9715), (-0.9762, -0.863, 0.892), (-0.863, -0.9762, 0.892), (-0.8894, -0.8894, 1.0), (-0.9606, -0.9191, 0.892), (-0.9738, -0.8757, 0.9459), (-0.9581, -0.9289, 0.9436), (-0.8757, -0.9738, 0.9459), (-0.9191, -0.9606, 0.892), (-0.9289, -0.9581, 0.9436), (-0.9419, -0.8854, 0.9856), (-0.8854, -0.9419, 0.9856), (-0.9357, -0.9357, 0.9715), (-0.9762, 0.863, 0.892), (-0.8894, 0.8894, 1.0), (-0.863, 0.9762, 0.892), (-0.9738, 0.8757, 0.9459), (-0.9606, 0.9191, 0.892), (-0.9581, 0.9289, 0.9436), (-0.8854, 0.9419, 0.9856), (-0.9419, 0.8854, 0.9856), (-0.9357, 0.9357, 0.9715), (-0.9191, 0.9606, 0.892), (-0.8757, 0.9738, 0.9459), (-0.9289, 0.9581, 0.9436), (0.863, 0.9762, 0.892), (0.8894, 0.8894, 1.0), (0.9762, 0.863, 0.892), (0.8757, 0.9738, 0.9459), (0.9191, 0.9606, 0.892), (0.9289, 0.9581, 0.9436), (0.9419, 0.8854, 0.9856), (0.8854, 0.9419, 0.9856), (0.9357, 0.9357, 0.9715), (0.9606, 0.9191, 0.892), (0.9738, 0.8757, 0.9459), (0.9581, 0.9289, 0.9436), (0.9762, -0.863, 0.892), (0.8894, -0.8894, 1.0), (0.863, -0.9762, 0.892), (0.9738, -0.8757, 0.9459), (0.9606, -0.9191, 0.892), (0.9581, -0.9289, 0.9436), (0.8854, -0.9419, 0.9856), (0.9419, -0.8854, 0.9856), (0.9357, -0.9357, 0.9715), (0.9191, -0.9606, 0.892), (0.8757, -0.9738, 0.9459), (0.9289, -0.9581, 0.9436)], [], [(0, 14, 26, 38), (74, 84, 36, 25), (85, 73, 61, 50), (62, 72, 24, 13), (86, 49, 1, 37), (0, 3, 5, 4), (3, 7, 8, 5), (1, 6, 8, 7), (6, 10, 11, 8), (2, 9, 11, 10), (9, 4, 5, 11), (5, 8, 11), (12, 15, 17, 16), (15, 19, 20, 17), (13, 18, 20, 19), (18, 22, 23, 20), (14, 21, 23, 22), (21, 16, 17, 23), (17, 20, 23), (24, 27, 29, 28), (27, 31, 32, 29), (25, 30, 32, 31), (30, 34, 35, 32), (26, 33, 35, 34), (33, 28, 29, 35), (29, 32, 35), (36, 39, 41, 40), (39, 43, 44, 41), (37, 42, 44, 43), (42, 46, 47, 44), (38, 45, 47, 46), (45, 40, 41, 47), (41, 44, 47), (48, 51, 53, 52), (51, 55, 56, 53), (49, 54, 56, 55), (54, 58, 59, 56), (50, 57, 59, 58), (57, 52, 53, 59), (53, 56, 59), (60, 63, 65, 64), (63, 67, 68, 65), (61, 66, 68, 67), (66, 70, 71, 68), (62, 69, 71, 70), (69, 64, 65, 71), (65, 68, 71), (72, 75, 77, 76), (75, 79, 80, 77), (73, 78, 80, 79), (78, 82, 83, 80), (74, 81, 83, 82), (81, 76, 77, 83), (77, 80, 83), (84, 87, 89, 88), (87, 91, 92, 89), (85, 90, 92, 91), (90, 94, 95, 92), (86, 93, 95, 94), (93, 88, 89, 95), (89, 92, 95), (1, 49, 55, 6), (6, 55, 51, 10), (10, 51, 48, 2), (50, 61, 67, 57), (57, 67, 63, 52), (52, 63, 60, 48), (62, 13, 19, 69), (69, 19, 15, 64), (64, 15, 12, 60), (14, 0, 4, 21), (21, 4, 9, 16), (16, 9, 2, 12), (61, 73, 79, 66), (66, 79, 75, 70), (70, 75, 72, 62), (74, 25, 31, 81), (81, 31, 27, 76), (76, 27, 24, 72), (26, 14, 22, 33), (33, 22, 18, 28), (28, 18, 13, 24), (73, 85, 91, 78), (78, 91, 87, 82), (82, 87, 84, 74), (86, 37, 43, 93), (93, 43, 39, 88), (88, 39, 36, 84), (38, 26, 34, 45), (45, 34, 30, 40), (40, 30, 25, 36), (85, 50, 58, 90), (90, 58, 54, 94), (94, 54, 49, 86), (0, 38, 46, 3), (3, 46, 42, 7), (7, 42, 37, 1), (48, 60, 12, 2)])
me_cube_018.polygons.foreach_set('use_smooth', [True] * 98)
me_cube_018.materials.append(mat_material_001)
me_cube_018.use_remesh_preserve_volume = False
me_cube_018.use_remesh_preserve_attributes = False
me_cube_018.use_mirror_vertex_groups = False
me_cube_018.update()
me_cube_017 = bpy.data.meshes.new('Cube.017')
me_cube_017.from_pydata([(-0.4485, -0.4485, -1.0), (-0.4698, -0.5829, -0.892), (-0.5829, -0.4698, -0.892), (-0.4509, -0.5074, -0.9856), (-0.5074, -0.4509, -0.9856), (-0.5073, -0.5073, -0.9715), (-0.5258, -0.5673, -0.892), (-0.4587, -0.5567, -0.9459), (-0.5128, -0.5421, -0.9436), (-0.5567, -0.4587, -0.9459), (-0.5673, -0.5258, -0.892), (-0.5421, -0.5128, -0.9436), (-0.5829, 0.4698, -0.892), (-0.4698, 0.5829, -0.892), (-0.4485, 0.4485, -1.0), (-0.5673, 0.5258, -0.892), (-0.5567, 0.4587, -0.9459), (-0.5421, 0.5128, -0.9436), (-0.4587, 0.5567, -0.9459), (-0.5258, 0.5673, -0.892), (-0.5128, 0.5421, -0.9436), (-0.5074, 0.4509, -0.9856), (-0.4509, 0.5074, -0.9856), (-0.5073, 0.5073, -0.9715), (0.4698, 0.5829, -0.892), (0.5829, 0.4698, -0.892), (0.4485, 0.4485, -1.0), (0.5258, 0.5673, -0.892), (0.4587, 0.5567, -0.9459), (0.5128, 0.5421, -0.9436), (0.5567, 0.4587, -0.9459), (0.5673, 0.5258, -0.892), (0.5421, 0.5128, -0.9436), (0.4509, 0.5074, -0.9856), (0.5074, 0.4509, -0.9856), (0.5073, 0.5073, -0.9715), (0.5829, -0.4698, -0.892), (0.4698, -0.5829, -0.892), (0.4485, -0.4485, -1.0), (0.5673, -0.5258, -0.892), (0.5567, -0.4587, -0.9459), (0.5421, -0.5128, -0.9436), (0.4587, -0.5567, -0.9459), (0.5258, -0.5673, -0.892), (0.5128, -0.5421, -0.9436), (0.5074, -0.4509, -0.9856), (0.4509, -0.5074, -0.9856), (0.5073, -0.5073, -0.9715), (-0.9762, -0.863, 0.892), (-0.863, -0.9762, 0.892), (-0.8894, -0.8894, 1.0), (-0.9606, -0.9191, 0.892), (-0.9738, -0.8757, 0.9459), (-0.9581, -0.9289, 0.9436), (-0.8757, -0.9738, 0.9459), (-0.9191, -0.9606, 0.892), (-0.9289, -0.9581, 0.9436), (-0.9419, -0.8854, 0.9856), (-0.8854, -0.9419, 0.9856), (-0.9357, -0.9357, 0.9715), (-0.9762, 0.863, 0.892), (-0.8894, 0.8894, 1.0), (-0.863, 0.9762, 0.892), (-0.9738, 0.8757, 0.9459), (-0.9606, 0.9191, 0.892), (-0.9581, 0.9289, 0.9436), (-0.8854, 0.9419, 0.9856), (-0.9419, 0.8854, 0.9856), (-0.9357, 0.9357, 0.9715), (-0.9191, 0.9606, 0.892), (-0.8757, 0.9738, 0.9459), (-0.9289, 0.9581, 0.9436), (0.863, 0.9762, 0.892), (0.8894, 0.8894, 1.0), (0.9762, 0.863, 0.892), (0.8757, 0.9738, 0.9459), (0.9191, 0.9606, 0.892), (0.9289, 0.9581, 0.9436), (0.9419, 0.8854, 0.9856), (0.8854, 0.9419, 0.9856), (0.9357, 0.9357, 0.9715), (0.9606, 0.9191, 0.892), (0.9738, 0.8757, 0.9459), (0.9581, 0.9289, 0.9436), (0.9762, -0.863, 0.892), (0.8894, -0.8894, 1.0), (0.863, -0.9762, 0.892), (0.9738, -0.8757, 0.9459), (0.9606, -0.9191, 0.892), (0.9581, -0.9289, 0.9436), (0.8854, -0.9419, 0.9856), (0.9419, -0.8854, 0.9856), (0.9357, -0.9357, 0.9715), (0.9191, -0.9606, 0.892), (0.8757, -0.9738, 0.9459), (0.9289, -0.9581, 0.9436)], [], [(0, 14, 26, 38), (74, 84, 36, 25), (85, 73, 61, 50), (62, 72, 24, 13), (86, 49, 1, 37), (0, 3, 5, 4), (3, 7, 8, 5), (1, 6, 8, 7), (6, 10, 11, 8), (2, 9, 11, 10), (9, 4, 5, 11), (5, 8, 11), (12, 15, 17, 16), (15, 19, 20, 17), (13, 18, 20, 19), (18, 22, 23, 20), (14, 21, 23, 22), (21, 16, 17, 23), (17, 20, 23), (24, 27, 29, 28), (27, 31, 32, 29), (25, 30, 32, 31), (30, 34, 35, 32), (26, 33, 35, 34), (33, 28, 29, 35), (29, 32, 35), (36, 39, 41, 40), (39, 43, 44, 41), (37, 42, 44, 43), (42, 46, 47, 44), (38, 45, 47, 46), (45, 40, 41, 47), (41, 44, 47), (48, 51, 53, 52), (51, 55, 56, 53), (49, 54, 56, 55), (54, 58, 59, 56), (50, 57, 59, 58), (57, 52, 53, 59), (53, 56, 59), (60, 63, 65, 64), (63, 67, 68, 65), (61, 66, 68, 67), (66, 70, 71, 68), (62, 69, 71, 70), (69, 64, 65, 71), (65, 68, 71), (72, 75, 77, 76), (75, 79, 80, 77), (73, 78, 80, 79), (78, 82, 83, 80), (74, 81, 83, 82), (81, 76, 77, 83), (77, 80, 83), (84, 87, 89, 88), (87, 91, 92, 89), (85, 90, 92, 91), (90, 94, 95, 92), (86, 93, 95, 94), (93, 88, 89, 95), (89, 92, 95), (1, 49, 55, 6), (6, 55, 51, 10), (10, 51, 48, 2), (50, 61, 67, 57), (57, 67, 63, 52), (52, 63, 60, 48), (62, 13, 19, 69), (69, 19, 15, 64), (64, 15, 12, 60), (14, 0, 4, 21), (21, 4, 9, 16), (16, 9, 2, 12), (61, 73, 79, 66), (66, 79, 75, 70), (70, 75, 72, 62), (74, 25, 31, 81), (81, 31, 27, 76), (76, 27, 24, 72), (26, 14, 22, 33), (33, 22, 18, 28), (28, 18, 13, 24), (73, 85, 91, 78), (78, 91, 87, 82), (82, 87, 84, 74), (86, 37, 43, 93), (93, 43, 39, 88), (88, 39, 36, 84), (38, 26, 34, 45), (45, 34, 30, 40), (40, 30, 25, 36), (85, 50, 58, 90), (90, 58, 54, 94), (94, 54, 49, 86), (0, 38, 46, 3), (3, 46, 42, 7), (7, 42, 37, 1), (48, 60, 12, 2)])
me_cube_017.polygons.foreach_set('use_smooth', [True] * 98)
me_cube_017.materials.append(mat_material_001)
me_cube_017.use_remesh_preserve_volume = False
me_cube_017.use_remesh_preserve_attributes = False
me_cube_017.use_mirror_vertex_groups = False
me_cube_017.update()
me_cube_015 = bpy.data.meshes.new('Cube.015')
me_cube_015.from_pydata([(-0.6554, -0.6554, -1.0), (-0.6554, -1.0, -0.6554), (-1.0, -0.6554, -0.6554), (-0.6554, -0.7619, -0.9831), (-0.6554, -0.8579, -0.9342), (-0.7619, -0.6554, -0.9831), (-0.7647, -0.7653, -0.9631), (-0.7612, -0.8533, -0.917), (-0.8579, -0.6554, -0.9342), (-0.8534, -0.7614, -0.9167), (-0.8377, -0.8377, -0.884), (-0.7619, -0.9831, -0.6554), (-0.8579, -0.9342, -0.6554), (-0.6554, -0.9831, -0.7619), (-0.7653, -0.9631, -0.7647), (-0.8533, -0.917, -0.7612), (-0.6554, -0.9342, -0.8579), (-0.7614, -0.9167, -0.8534), (-0.8377, -0.884, -0.8377), (-0.9831, -0.6554, -0.7619), (-0.9342, -0.6554, -0.8579), (-0.9831, -0.7619, -0.6554), (-0.9631, -0.7647, -0.7653), (-0.917, -0.7612, -0.8533), (-0.9342, -0.8579, -0.6554), (-0.9167, -0.8534, -0.7614), (-0.884, -0.8377, -0.8377), (-1.0, 0.6554, -0.6554), (-0.6554, 1.0, -0.6554), (-0.6554, 0.6554, -1.0), (-0.9831, 0.7619, -0.6554), (-0.9342, 0.8579, -0.6554), (-0.9831, 0.6554, -0.7619), (-0.9631, 0.7653, -0.7647), (-0.917, 0.8533, -0.7612), (-0.9342, 0.6554, -0.8579), (-0.9167, 0.7614, -0.8534), (-0.884, 0.8377, -0.8377), (-0.6554, 0.9831, -0.7619), (-0.6554, 0.9342, -0.8579), (-0.7619, 0.9831, -0.6554), (-0.7647, 0.9631, -0.7653), (-0.7612, 0.917, -0.8533), (-0.8579, 0.9342, -0.6554), (-0.8534, 0.9167, -0.7614), (-0.8377, 0.884, -0.8377), (-0.7619, 0.6554, -0.9831), (-0.8579, 0.6554, -0.9342), (-0.6554, 0.7619, -0.9831), (-0.7653, 0.7647, -0.9631), (-0.8533, 0.7612, -0.917), (-0.6554, 0.8579, -0.9342), (-0.7614, 0.8534, -0.9167), (-0.8377, 0.8377, -0.884), (0.6554, 1.0, -0.6554), (1.0, 0.6554, -0.6554), (0.6554, 0.6554, -1.0), (0.7619, 0.9831, -0.6554), (0.8579, 0.9342, -0.6554), (0.6554, 0.9831, -0.7619), (0.7653, 0.9631, -0.7647), (0.8533, 0.917, -0.7612), (0.6554, 0.9342, -0.8579), (0.7614, 0.9167, -0.8534), (0.8377, 0.884, -0.8377), (0.9831, 0.6554, -0.7619), (0.9342, 0.6554, -0.8579), (0.9831, 0.7619, -0.6554), (0.9631, 0.7647, -0.7653), (0.917, 0.7612, -0.8533), (0.9342, 0.8579, -0.6554), (0.9167, 0.8534, -0.7614), (0.884, 0.8377, -0.8377), (0.6554, 0.7619, -0.9831), (0.6554, 0.8579, -0.9342), (0.7619, 0.6554, -0.9831), (0.7647, 0.7653, -0.9631), (0.7612, 0.8533, -0.917), (0.8579, 0.6554, -0.9342), (0.8534, 0.7614, -0.9167), (0.8377, 0.8377, -0.884), (1.0, -0.6554, -0.6554), (0.6554, -1.0, -0.6554), (0.6554, -0.6554, -1.0), (0.9831, -0.7619, -0.6554), (0.9342, -0.8579, -0.6554), (0.9831, -0.6554, -0.7619), (0.9631, -0.7653, -0.7647), (0.917, -0.8533, -0.7612), (0.9342, -0.6554, -0.8579), (0.9167, -0.7614, -0.8534), (0.884, -0.8377, -0.8377), (0.6554, -0.9831, -0.7619), (0.6554, -0.9342, -0.8579), (0.7619, -0.9831, -0.6554), (0.7647, -0.9631, -0.7653), (0.7612, -0.917, -0.8533), (0.8579, -0.9342, -0.6554), (0.8534, -0.9167, -0.7614), (0.8377, -0.884, -0.8377), (0.7619, -0.6554, -0.9831), (0.8579, -0.6554, -0.9342), (0.6554, -0.7619, -0.9831), (0.7653, -0.7647, -0.9631), (0.8533, -0.7612, -0.917), (0.6554, -0.8579, -0.9342), (0.7614, -0.8534, -0.9167), (0.8377, -0.8377, -0.884), (-1.0, -0.6554, 0.6554), (-0.6554, -1.0, 0.6554), (-0.6554, -0.6554, 1.0), (-0.9831, -0.7619, 0.6554), (-0.9342, -0.8579, 0.6554), (-0.9831, -0.6554, 0.7619), (-0.9631, -0.7653, 0.7647), (-0.917, -0.8533, 0.7612), (-0.9342, -0.6554, 0.8579), (-0.9167, -0.7614, 0.8534), (-0.884, -0.8377, 0.8377), (-0.6554, -0.9831, 0.7619), (-0.6554, -0.9342, 0.8579), (-0.7619, -0.9831, 0.6554), (-0.7647, -0.9631, 0.7653), (-0.7612, -0.917, 0.8533), (-0.8579, -0.9342, 0.6554), (-0.8534, -0.9167, 0.7614), (-0.8377, -0.884, 0.8377), (-0.7619, -0.6554, 0.9831), (-0.8579, -0.6554, 0.9342), (-0.6554, -0.7619, 0.9831), (-0.7653, -0.7647, 0.9631), (-0.8533, -0.7612, 0.917), (-0.6554, -0.8579, 0.9342), (-0.7614, -0.8534, 0.9167), (-0.8377, -0.8377, 0.884), (-1.0, 0.6554, 0.6554), (-0.6554, 0.6554, 1.0), (-0.6554, 1.0, 0.6554), (-0.9831, 0.6554, 0.7619), (-0.9342, 0.6554, 0.8579), (-0.9831, 0.7619, 0.6554), (-0.9631, 0.7647, 0.7653), (-0.917, 0.7612, 0.8533), (-0.9342, 0.8579, 0.6554), (-0.9167, 0.8534, 0.7614), (-0.884, 0.8377, 0.8377), (-0.6554, 0.7619, 0.9831), (-0.6554, 0.8579, 0.9342), (-0.7619, 0.6554, 0.9831), (-0.7647, 0.7653, 0.9631), (-0.7612, 0.8533, 0.917), (-0.8579, 0.6554, 0.9342), (-0.8534, 0.7614, 0.9167), (-0.8377, 0.8377, 0.884), (-0.7619, 0.9831, 0.6554), (-0.8579, 0.9342, 0.6554), (-0.6554, 0.9831, 0.7619), (-0.7653, 0.9631, 0.7647), (-0.8533, 0.917, 0.7612), (-0.6554, 0.9342, 0.8579), (-0.7614, 0.9167, 0.8534), (-0.8377, 0.884, 0.8377), (0.6554, 1.0, 0.6554), (0.6554, 0.6554, 1.0), (1.0, 0.6554, 0.6554), (0.6554, 0.9831, 0.7619), (0.6554, 0.9342, 0.8579), (0.7619, 0.9831, 0.6554), (0.7647, 0.9631, 0.7653), (0.7612, 0.917, 0.8533), (0.8579, 0.9342, 0.6554), (0.8534, 0.9167, 0.7614), (0.8377, 0.884, 0.8377), (0.7619, 0.6554, 0.9831), (0.8579, 0.6554, 0.9342), (0.6554, 0.7619, 0.9831), (0.7653, 0.7647, 0.9631), (0.8533, 0.7612, 0.917), (0.6554, 0.8579, 0.9342), (0.7614, 0.8534, 0.9167), (0.8377, 0.8377, 0.884), (0.9831, 0.7619, 0.6554), (0.9342, 0.8579, 0.6554), (0.9831, 0.6554, 0.7619), (0.9631, 0.7653, 0.7647), (0.917, 0.8533, 0.7612), (0.9342, 0.6554, 0.8579), (0.9167, 0.7614, 0.8534), (0.884, 0.8377, 0.8377), (1.0, -0.6554, 0.6554), (0.6554, -0.6554, 1.0), (0.6554, -1.0, 0.6554), (0.9831, -0.6554, 0.7619), (0.9342, -0.6554, 0.8579), (0.9831, -0.7619, 0.6554), (0.9631, -0.7647, 0.7653), (0.917, -0.7612, 0.8533), (0.9342, -0.8579, 0.6554), (0.9167, -0.8534, 0.7614), (0.884, -0.8377, 0.8377), (0.6554, -0.7619, 0.9831), (0.6554, -0.8579, 0.9342), (0.7619, -0.6554, 0.9831), (0.7647, -0.7653, 0.9631), (0.7612, -0.8533, 0.917), (0.8579, -0.6554, 0.9342), (0.8534, -0.7614, 0.9167), (0.8377, -0.8377, 0.884), (0.7619, -0.9831, 0.6554), (0.8579, -0.9342, 0.6554), (0.6554, -0.9831, 0.7619), (0.7653, -0.9631, 0.7647), (0.8533, -0.917, 0.7612), (0.6554, -0.9342, 0.8579), (0.7614, -0.9167, 0.8534), (0.8377, -0.884, 0.8377)], [], [(0, 29, 56, 83), (164, 189, 81, 55), (190, 163, 136, 110), (137, 162, 54, 28), (191, 109, 1, 82), (0, 3, 6, 5), (3, 4, 7, 6), (4, 16, 17, 7), (5, 6, 9, 8), (6, 7, 10, 9), (7, 17, 18, 10), (1, 11, 14, 13), (11, 12, 15, 14), (12, 24, 25, 15), (13, 14, 17, 16), (14, 15, 18, 17), (15, 25, 26, 18), (2, 19, 22, 21), (19, 20, 23, 22), (20, 8, 9, 23), (21, 22, 25, 24), (22, 23, 26, 25), (23, 9, 10, 26), (10, 18, 26), (27, 30, 33, 32), (30, 31, 34, 33), (31, 43, 44, 34), (32, 33, 36, 35), (33, 34, 37, 36), (34, 44, 45, 37), (28, 38, 41, 40), (38, 39, 42, 41), (39, 51, 52, 42), (40, 41, 44, 43), (41, 42, 45, 44), (42, 52, 53, 45), (29, 46, 49, 48), (46, 47, 50, 49), (47, 35, 36, 50), (48, 49, 52, 51), (49, 50, 53, 52), (50, 36, 37, 53), (37, 45, 53), (54, 57, 60, 59), (57, 58, 61, 60), (58, 70, 71, 61), (59, 60, 63, 62), (60, 61, 64, 63), (61, 71, 72, 64), (55, 65, 68, 67), (65, 66, 69, 68), (66, 78, 79, 69), (67, 68, 71, 70), (68, 69, 72, 71), (69, 79, 80, 72), (56, 73, 76, 75), (73, 74, 77, 76), (74, 62, 63, 77), (75, 76, 79, 78), (76, 77, 80, 79), (77, 63, 64, 80), (64, 72, 80), (81, 84, 87, 86), (84, 85, 88, 87), (85, 97, 98, 88), (86, 87, 90, 89), (87, 88, 91, 90), (88, 98, 99, 91), (82, 92, 95, 94), (92, 93, 96, 95), (93, 105, 106, 96), (94, 95, 98, 97), (95, 96, 99, 98), (96, 106, 107, 99), (83, 100, 103, 102), (100, 101, 104, 103), (101, 89, 90, 104), (102, 103, 106, 105), (103, 104, 107, 106), (104, 90, 91, 107), (91, 99, 107), (108, 111, 114, 113), (111, 112, 115, 114), (112, 124, 125, 115), (113, 114, 117, 116), (114, 115, 118, 117), (115, 125, 126, 118), (109, 119, 122, 121), (119, 120, 123, 122), (120, 132, 133, 123), (121, 122, 125, 124), (122, 123, 126, 125), (123, 133, 134, 126), (110, 127, 130, 129), (127, 128, 131, 130), (128, 116, 117, 131), (129, 130, 133, 132), (130, 131, 134, 133), (131, 117, 118, 134), (118, 126, 134), (135, 138, 141, 140), (138, 139, 142, 141), (139, 151, 152, 142), (140, 141, 144, 143), (141, 142, 145, 144), (142, 152, 153, 145), (136, 146, 149, 148), (146, 147, 150, 149), (147, 159, 160, 150), (148, 149, 152, 151), (149, 150, 153, 152), (150, 160, 161, 153), (137, 154, 157, 156), (154, 155, 158, 157), (155, 143, 144, 158), (156, 157, 160, 159), (157, 158, 161, 160), (158, 144, 145, 161), (145, 153, 161), (162, 165, 168, 167), (165, 166, 169, 168), (166, 178, 179, 169), (167, 168, 171, 170), (168, 169, 172, 171), (169, 179, 180, 172), (163, 173, 176, 175), (173, 174, 177, 176), (174, 186, 187, 177), (175, 176, 179, 178), (176, 177, 180, 179), (177, 187, 188, 180), (164, 181, 184, 183), (181, 182, 185, 184), (182, 170, 171, 185), (183, 184, 187, 186), (184, 185, 188, 187), (185, 171, 172, 188), (172, 180, 188), (189, 192, 195, 194), (192, 193, 196, 195), (193, 205, 206, 196), (194, 195, 198, 197), (195, 196, 199, 198), (196, 206, 207, 199), (190, 200, 203, 202), (200, 201, 204, 203), (201, 213, 214, 204), (202, 203, 206, 205), (203, 204, 207, 206), (204, 214, 215, 207), (191, 208, 211, 210), (208, 209, 212, 211), (209, 197, 198, 212), (210, 211, 214, 213), (211, 212, 215, 214), (212, 198, 199, 215), (199, 207, 215), (1, 109, 121, 11), (11, 121, 124, 12), (12, 124, 112, 24), (24, 112, 111, 21), (21, 111, 108, 2), (110, 136, 148, 127), (127, 148, 151, 128), (128, 151, 139, 116), (116, 139, 138, 113), (113, 138, 135, 108), (137, 28, 40, 154), (154, 40, 43, 155), (155, 43, 31, 143), (143, 31, 30, 140), (140, 30, 27, 135), (29, 0, 5, 46), (46, 5, 8, 47), (47, 8, 20, 35), (35, 20, 19, 32), (32, 19, 2, 27), (136, 163, 175, 146), (146, 175, 178, 147), (147, 178, 166, 159), (159, 166, 165, 156), (156, 165, 162, 137), (164, 55, 67, 181), (181, 67, 70, 182), (182, 70, 58, 170), (170, 58, 57, 167), (167, 57, 54, 162), (56, 29, 48, 73), (73, 48, 51, 74), (74, 51, 39, 62), (62, 39, 38, 59), (59, 38, 28, 54), (163, 190, 202, 173), (173, 202, 205, 174), (174, 205, 193, 186), (186, 193, 192, 183), (183, 192, 189, 164), (191, 82, 94, 208), (208, 94, 97, 209), (209, 97, 85, 197), (197, 85, 84, 194), (194, 84, 81, 189), (83, 56, 75, 100), (100, 75, 78, 101), (101, 78, 66, 89), (89, 66, 65, 86), (86, 65, 55, 81), (190, 110, 129, 200), (200, 129, 132, 201), (201, 132, 120, 213), (213, 120, 119, 210), (210, 119, 109, 191), (0, 83, 102, 3), (3, 102, 105, 4), (4, 105, 93, 16), (16, 93, 92, 13), (13, 92, 82, 1), (108, 135, 27, 2)])
me_cube_015.polygons.foreach_set('use_smooth', [True] * 218)
me_cube_015.materials.append(mat_material_002)
me_cube_015.use_remesh_preserve_volume = False
me_cube_015.use_remesh_preserve_attributes = False
me_cube_015.use_mirror_vertex_groups = False
me_cube_015.update()
me_cube_014 = bpy.data.meshes.new('Cube.014')
me_cube_014.from_pydata([(-0.7271, -0.7271, -1.0), (-0.7271, -1.0, -0.7271), (-1.0, -0.7271, -0.7271), (-0.7271, -0.8115, -0.9866), (-0.7271, -0.8875, -0.9479), (-0.8115, -0.7271, -0.9866), (-0.8137, -0.8142, -0.9708), (-0.8109, -0.8838, -0.9343), (-0.8875, -0.7271, -0.9479), (-0.8839, -0.8111, -0.9341), (-0.8715, -0.8715, -0.9081), (-0.8115, -0.9866, -0.7271), (-0.8875, -0.9479, -0.7271), (-0.7271, -0.9866, -0.8115), (-0.8142, -0.9708, -0.8137), (-0.8838, -0.9343, -0.8109), (-0.7271, -0.9479, -0.8875), (-0.8111, -0.9341, -0.8839), (-0.8715, -0.9081, -0.8715), (-0.9866, -0.7271, -0.8115), (-0.9479, -0.7271, -0.8875), (-0.9866, -0.8115, -0.7271), (-0.9708, -0.8137, -0.8142), (-0.9343, -0.8109, -0.8838), (-0.9479, -0.8875, -0.7271), (-0.9341, -0.8839, -0.8111), (-0.9081, -0.8715, -0.8715), (-1.0, 0.7271, -0.7271), (-0.7271, 1.0, -0.7271), (-0.7271, 0.7271, -1.0), (-0.9866, 0.8115, -0.7271), (-0.9479, 0.8875, -0.7271), (-0.9866, 0.7271, -0.8115), (-0.9708, 0.8142, -0.8137), (-0.9343, 0.8838, -0.8109), (-0.9479, 0.7271, -0.8875), (-0.9341, 0.8111, -0.8839), (-0.9081, 0.8715, -0.8715), (-0.7271, 0.9866, -0.8115), (-0.7271, 0.9479, -0.8875), (-0.8115, 0.9866, -0.7271), (-0.8137, 0.9708, -0.8142), (-0.8109, 0.9343, -0.8838), (-0.8875, 0.9479, -0.7271), (-0.8839, 0.9341, -0.8111), (-0.8715, 0.9081, -0.8715), (-0.8115, 0.7271, -0.9866), (-0.8875, 0.7271, -0.9479), (-0.7271, 0.8115, -0.9866), (-0.8142, 0.8137, -0.9708), (-0.8838, 0.8109, -0.9343), (-0.7271, 0.8875, -0.9479), (-0.8111, 0.8839, -0.9341), (-0.8715, 0.8715, -0.9081), (0.7271, 1.0, -0.7271), (1.0, 0.7271, -0.7271), (0.7271, 0.7271, -1.0), (0.8115, 0.9866, -0.7271), (0.8875, 0.9479, -0.7271), (0.7271, 0.9866, -0.8115), (0.8142, 0.9708, -0.8137), (0.8838, 0.9343, -0.8109), (0.7271, 0.9479, -0.8875), (0.8111, 0.9341, -0.8839), (0.8715, 0.9081, -0.8715), (0.9866, 0.7271, -0.8115), (0.9479, 0.7271, -0.8875), (0.9866, 0.8115, -0.7271), (0.9708, 0.8137, -0.8142), (0.9343, 0.8109, -0.8838), (0.9479, 0.8875, -0.7271), (0.9341, 0.8839, -0.8111), (0.9081, 0.8715, -0.8715), (0.7271, 0.8115, -0.9866), (0.7271, 0.8875, -0.9479), (0.8115, 0.7271, -0.9866), (0.8137, 0.8142, -0.9708), (0.8109, 0.8838, -0.9343), (0.8875, 0.7271, -0.9479), (0.8839, 0.8111, -0.9341), (0.8715, 0.8715, -0.9081), (1.0, -0.7271, -0.7271), (0.7271, -1.0, -0.7271), (0.7271, -0.7271, -1.0), (0.9866, -0.8115, -0.7271), (0.9479, -0.8875, -0.7271), (0.9866, -0.7271, -0.8115), (0.9708, -0.8142, -0.8137), (0.9343, -0.8838, -0.8109), (0.9479, -0.7271, -0.8875), (0.9341, -0.8111, -0.8839), (0.9081, -0.8715, -0.8715), (0.7271, -0.9866, -0.8115), (0.7271, -0.9479, -0.8875), (0.8115, -0.9866, -0.7271), (0.8137, -0.9708, -0.8142), (0.8109, -0.9343, -0.8838), (0.8875, -0.9479, -0.7271), (0.8839, -0.9341, -0.8111), (0.8715, -0.9081, -0.8715), (0.8115, -0.7271, -0.9866), (0.8875, -0.7271, -0.9479), (0.7271, -0.8115, -0.9866), (0.8142, -0.8137, -0.9708), (0.8838, -0.8109, -0.9343), (0.7271, -0.8875, -0.9479), (0.8111, -0.8839, -0.9341), (0.8715, -0.8715, -0.9081), (-1.0, -0.7271, 0.7271), (-0.7271, -1.0, 0.7271), (-0.7271, -0.7271, 1.0), (-0.9866, -0.8115, 0.7271), (-0.9479, -0.8875, 0.7271), (-0.9866, -0.7271, 0.8115), (-0.9708, -0.8142, 0.8137), (-0.9343, -0.8838, 0.8109), (-0.9479, -0.7271, 0.8875), (-0.9341, -0.8111, 0.8839), (-0.9081, -0.8715, 0.8715), (-0.7271, -0.9866, 0.8115), (-0.7271, -0.9479, 0.8875), (-0.8115, -0.9866, 0.7271), (-0.8137, -0.9708, 0.8142), (-0.8109, -0.9343, 0.8838), (-0.8875, -0.9479, 0.7271), (-0.8839, -0.9341, 0.8111), (-0.8715, -0.9081, 0.8715), (-0.8115, -0.7271, 0.9866), (-0.8875, -0.7271, 0.9479), (-0.7271, -0.8115, 0.9866), (-0.8142, -0.8137, 0.9708), (-0.8838, -0.8109, 0.9343), (-0.7271, -0.8875, 0.9479), (-0.8111, -0.8839, 0.9341), (-0.8715, -0.8715, 0.9081), (-1.0, 0.7271, 0.7271), (-0.7271, 0.7271, 1.0), (-0.7271, 1.0, 0.7271), (-0.9866, 0.7271, 0.8115), (-0.9479, 0.7271, 0.8875), (-0.9866, 0.8115, 0.7271), (-0.9708, 0.8137, 0.8142), (-0.9343, 0.8109, 0.8838), (-0.9479, 0.8875, 0.7271), (-0.9341, 0.8839, 0.8111), (-0.9081, 0.8715, 0.8715), (-0.7271, 0.8115, 0.9866), (-0.7271, 0.8875, 0.9479), (-0.8115, 0.7271, 0.9866), (-0.8137, 0.8142, 0.9708), (-0.8109, 0.8838, 0.9343), (-0.8875, 0.7271, 0.9479), (-0.8839, 0.8111, 0.9341), (-0.8715, 0.8715, 0.9081), (-0.8115, 0.9866, 0.7271), (-0.8875, 0.9479, 0.7271), (-0.7271, 0.9866, 0.8115), (-0.8142, 0.9708, 0.8137), (-0.8838, 0.9343, 0.8109), (-0.7271, 0.9479, 0.8875), (-0.8111, 0.9341, 0.8839), (-0.8715, 0.9081, 0.8715), (0.7271, 1.0, 0.7271), (0.7271, 0.7271, 1.0), (1.0, 0.7271, 0.7271), (0.7271, 0.9866, 0.8115), (0.7271, 0.9479, 0.8875), (0.8115, 0.9866, 0.7271), (0.8137, 0.9708, 0.8142), (0.8109, 0.9343, 0.8838), (0.8875, 0.9479, 0.7271), (0.8839, 0.9341, 0.8111), (0.8715, 0.9081, 0.8715), (0.8115, 0.7271, 0.9866), (0.8875, 0.7271, 0.9479), (0.7271, 0.8115, 0.9866), (0.8142, 0.8137, 0.9708), (0.8838, 0.8109, 0.9343), (0.7271, 0.8875, 0.9479), (0.8111, 0.8839, 0.9341), (0.8715, 0.8715, 0.9081), (0.9866, 0.8115, 0.7271), (0.9479, 0.8875, 0.7271), (0.9866, 0.7271, 0.8115), (0.9708, 0.8142, 0.8137), (0.9343, 0.8838, 0.8109), (0.9479, 0.7271, 0.8875), (0.9341, 0.8111, 0.8839), (0.9081, 0.8715, 0.8715), (1.0, -0.7271, 0.7271), (0.7271, -0.7271, 1.0), (0.7271, -1.0, 0.7271), (0.9866, -0.7271, 0.8115), (0.9479, -0.7271, 0.8875), (0.9866, -0.8115, 0.7271), (0.9708, -0.8137, 0.8142), (0.9343, -0.8109, 0.8838), (0.9479, -0.8875, 0.7271), (0.9341, -0.8839, 0.8111), (0.9081, -0.8715, 0.8715), (0.7271, -0.8115, 0.9866), (0.7271, -0.8875, 0.9479), (0.8115, -0.7271, 0.9866), (0.8137, -0.8142, 0.9708), (0.8109, -0.8838, 0.9343), (0.8875, -0.7271, 0.9479), (0.8839, -0.8111, 0.9341), (0.8715, -0.8715, 0.9081), (0.8115, -0.9866, 0.7271), (0.8875, -0.9479, 0.7271), (0.7271, -0.9866, 0.8115), (0.8142, -0.9708, 0.8137), (0.8838, -0.9343, 0.8109), (0.7271, -0.9479, 0.8875), (0.8111, -0.9341, 0.8839), (0.8715, -0.9081, 0.8715), (-0.7271, 0.0, 1.0), (0.0, 0.7271, 1.0), (0.7271, 0.0, 1.0), (0.0, -0.7271, 1.0), (-0.7271, 0.3636, 1.0), (0.3636, 0.7271, 1.0), (0.7271, -0.3636, 1.0), (-0.3636, -0.7271, 1.0), (-0.7271, -0.3636, 1.0), (-0.3636, 0.7271, 1.0), (0.7271, 0.3636, 1.0), (0.3636, -0.7271, 1.0), (-0.3636, 0.0, 1.097), (0.3636, 0.0, 1.097), (0.0, -0.3636, 1.097), (0.0, 0.3636, 1.097), (-0.3636, 0.3636, 1.097), (-0.3636, -0.3636, 1.097), (0.3636, -0.3636, 1.097), (0.3636, 0.3636, 1.097)], [], [(0, 29, 56, 83), (164, 189, 81, 55), (232, 225, 136, 220), (137, 162, 54, 28), (191, 109, 1, 82), (0, 3, 6, 5), (3, 4, 7, 6), (4, 16, 17, 7), (5, 6, 9, 8), (6, 7, 10, 9), (7, 17, 18, 10), (1, 11, 14, 13), (11, 12, 15, 14), (12, 24, 25, 15), (13, 14, 17, 16), (14, 15, 18, 17), (15, 25, 26, 18), (2, 19, 22, 21), (19, 20, 23, 22), (20, 8, 9, 23), (21, 22, 25, 24), (22, 23, 26, 25), (23, 9, 10, 26), (10, 18, 26), (27, 30, 33, 32), (30, 31, 34, 33), (31, 43, 44, 34), (32, 33, 36, 35), (33, 34, 37, 36), (34, 44, 45, 37), (28, 38, 41, 40), (38, 39, 42, 41), (39, 51, 52, 42), (40, 41, 44, 43), (41, 42, 45, 44), (42, 52, 53, 45), (29, 46, 49, 48), (46, 47, 50, 49), (47, 35, 36, 50), (48, 49, 52, 51), (49, 50, 53, 52), (50, 36, 37, 53), (37, 45, 53), (54, 57, 60, 59), (57, 58, 61, 60), (58, 70, 71, 61), (59, 60, 63, 62), (60, 61, 64, 63), (61, 71, 72, 64), (55, 65, 68, 67), (65, 66, 69, 68), (66, 78, 79, 69), (67, 68, 71, 70), (68, 69, 72, 71), (69, 79, 80, 72), (56, 73, 76, 75), (73, 74, 77, 76), (74, 62, 63, 77), (75, 76, 79, 78), (76, 77, 80, 79), (77, 63, 64, 80), (64, 72, 80), (81, 84, 87, 86), (84, 85, 88, 87), (85, 97, 98, 88), (86, 87, 90, 89), (87, 88, 91, 90), (88, 98, 99, 91), (82, 92, 95, 94), (92, 93, 96, 95), (93, 105, 106, 96), (94, 95, 98, 97), (95, 96, 99, 98), (96, 106, 107, 99), (83, 100, 103, 102), (100, 101, 104, 103), (101, 89, 90, 104), (102, 103, 106, 105), (103, 104, 107, 106), (104, 90, 91, 107), (91, 99, 107), (108, 111, 114, 113), (111, 112, 115, 114), (112, 124, 125, 115), (113, 114, 117, 116), (114, 115, 118, 117), (115, 125, 126, 118), (109, 119, 122, 121), (119, 120, 123, 122), (120, 132, 133, 123), (121, 122, 125, 124), (122, 123, 126, 125), (123, 133, 134, 126), (110, 127, 130, 129), (127, 128, 131, 130), (128, 116, 117, 131), (129, 130, 133, 132), (130, 131, 134, 133), (131, 117, 118, 134), (118, 126, 134), (135, 138, 141, 140), (138, 139, 142, 141), (139, 151, 152, 142), (140, 141, 144, 143), (141, 142, 145, 144), (142, 152, 153, 145), (136, 146, 149, 148), (146, 147, 150, 149), (147, 159, 160, 150), (148, 149, 152, 151), (149, 150, 153, 152), (150, 160, 161, 153), (137, 154, 157, 156), (154, 155, 158, 157), (155, 143, 144, 158), (156, 157, 160, 159), (157, 158, 161, 160), (158, 144, 145, 161), (145, 153, 161), (162, 165, 168, 167), (165, 166, 169, 168), (166, 178, 179, 169), (167, 168, 171, 170), (168, 169, 172, 171), (169, 179, 180, 172), (163, 173, 176, 175), (173, 174, 177, 176), (174, 186, 187, 177), (175, 176, 179, 178), (176, 177, 180, 179), (177, 187, 188, 180), (164, 181, 184, 183), (181, 182, 185, 184), (182, 170, 171, 185), (183, 184, 187, 186), (184, 185, 188, 187), (185, 171, 172, 188), (172, 180, 188), (189, 192, 195, 194), (192, 193, 196, 195), (193, 205, 206, 196), (194, 195, 198, 197), (195, 196, 199, 198), (196, 206, 207, 199), (190, 200, 203, 202), (200, 201, 204, 203), (201, 213, 214, 204), (202, 203, 206, 205), (203, 204, 207, 206), (204, 214, 215, 207), (191, 208, 211, 210), (208, 209, 212, 211), (209, 197, 198, 212), (210, 211, 214, 213), (211, 212, 215, 214), (212, 198, 199, 215), (199, 207, 215), (1, 109, 121, 11), (11, 121, 124, 12), (12, 124, 112, 24), (24, 112, 111, 21), (21, 111, 108, 2), (110, 224, 216, 220, 136, 148, 127), (127, 148, 151, 128), (128, 151, 139, 116), (116, 139, 138, 113), (113, 138, 135, 108), (137, 28, 40, 154), (154, 40, 43, 155), (155, 43, 31, 143), (143, 31, 30, 140), (140, 30, 27, 135), (29, 0, 5, 46), (46, 5, 8, 47), (47, 8, 20, 35), (35, 20, 19, 32), (32, 19, 2, 27), (136, 225, 217, 221, 163, 175, 146), (146, 175, 178, 147), (147, 178, 166, 159), (159, 166, 165, 156), (156, 165, 162, 137), (164, 55, 67, 181), (181, 67, 70, 182), (182, 70, 58, 170), (170, 58, 57, 167), (167, 57, 54, 162), (56, 29, 48, 73), (73, 48, 51, 74), (74, 51, 39, 62), (62, 39, 38, 59), (59, 38, 28, 54), (163, 226, 218, 222, 190, 202, 173), (173, 202, 205, 174), (174, 205, 193, 186), (186, 193, 192, 183), (183, 192, 189, 164), (191, 82, 94, 208), (208, 94, 97, 209), (209, 97, 85, 197), (197, 85, 84, 194), (194, 84, 81, 189), (83, 56, 75, 100), (100, 75, 78, 101), (101, 78, 66, 89), (89, 66, 65, 86), (86, 65, 55, 81), (190, 227, 219, 223, 110, 129, 200), (200, 129, 132, 201), (201, 132, 120, 213), (213, 120, 119, 210), (210, 119, 109, 191), (0, 83, 102, 3), (3, 102, 105, 4), (4, 105, 93, 16), (16, 93, 92, 13), (13, 92, 82, 1), (108, 135, 27, 2), (233, 228, 216, 224), (235, 221, 217, 231), (228, 232, 220, 216), (231, 217, 225, 232), (223, 233, 224, 110), (219, 230, 233, 223), (227, 234, 230, 219), (190, 222, 234, 227), (222, 218, 229, 234), (218, 226, 235, 229), (226, 163, 221, 235), (234, 229, 235, 231, 232, 228, 233, 230)])
me_cube_014.polygons.foreach_set('use_smooth', [True] * 230)
me_cube_014.materials.append(mat_material_002)
me_cube_014.use_remesh_preserve_volume = False
me_cube_014.use_remesh_preserve_attributes = False
me_cube_014.use_mirror_vertex_groups = False
me_cube_014.update()
me_cube_013 = bpy.data.meshes.new('Cube.013')
me_cube_013.from_pydata([(-0.6554, -0.6554, -1.0), (-0.6554, -1.0, -0.6554), (-1.0, -0.6554, -0.6554), (-0.6554, -0.7619, -0.9831), (-0.6554, -0.8579, -0.9342), (-0.7619, -0.6554, -0.9831), (-0.7647, -0.7653, -0.9631), (-0.7612, -0.8533, -0.917), (-0.8579, -0.6554, -0.9342), (-0.8534, -0.7614, -0.9167), (-0.8377, -0.8377, -0.884), (-0.7619, -0.9831, -0.6554), (-0.8579, -0.9342, -0.6554), (-0.6554, -0.9831, -0.7619), (-0.7653, -0.9631, -0.7647), (-0.8533, -0.917, -0.7612), (-0.6554, -0.9342, -0.8579), (-0.7614, -0.9167, -0.8534), (-0.8377, -0.884, -0.8377), (-0.9831, -0.6554, -0.7619), (-0.9342, -0.6554, -0.8579), (-0.9831, -0.7619, -0.6554), (-0.9631, -0.7647, -0.7653), (-0.917, -0.7612, -0.8533), (-0.9342, -0.8579, -0.6554), (-0.9167, -0.8534, -0.7614), (-0.884, -0.8377, -0.8377), (-1.0, 0.6554, -0.6554), (-0.6554, 1.0, -0.6554), (-0.6554, 0.6554, -1.0), (-0.9831, 0.7619, -0.6554), (-0.9342, 0.8579, -0.6554), (-0.9831, 0.6554, -0.7619), (-0.9631, 0.7653, -0.7647), (-0.917, 0.8533, -0.7612), (-0.9342, 0.6554, -0.8579), (-0.9167, 0.7614, -0.8534), (-0.884, 0.8377, -0.8377), (-0.6554, 0.9831, -0.7619), (-0.6554, 0.9342, -0.8579), (-0.7619, 0.9831, -0.6554), (-0.7647, 0.9631, -0.7653), (-0.7612, 0.917, -0.8533), (-0.8579, 0.9342, -0.6554), (-0.8534, 0.9167, -0.7614), (-0.8377, 0.884, -0.8377), (-0.7619, 0.6554, -0.9831), (-0.8579, 0.6554, -0.9342), (-0.6554, 0.7619, -0.9831), (-0.7653, 0.7647, -0.9631), (-0.8533, 0.7612, -0.917), (-0.6554, 0.8579, -0.9342), (-0.7614, 0.8534, -0.9167), (-0.8377, 0.8377, -0.884), (0.6554, 1.0, -0.6554), (1.0, 0.6554, -0.6554), (0.6554, 0.6554, -1.0), (0.7619, 0.9831, -0.6554), (0.8579, 0.9342, -0.6554), (0.6554, 0.9831, -0.7619), (0.7653, 0.9631, -0.7647), (0.8533, 0.917, -0.7612), (0.6554, 0.9342, -0.8579), (0.7614, 0.9167, -0.8534), (0.8377, 0.884, -0.8377), (0.9831, 0.6554, -0.7619), (0.9342, 0.6554, -0.8579), (0.9831, 0.7619, -0.6554), (0.9631, 0.7647, -0.7653), (0.917, 0.7612, -0.8533), (0.9342, 0.8579, -0.6554), (0.9167, 0.8534, -0.7614), (0.884, 0.8377, -0.8377), (0.6554, 0.7619, -0.9831), (0.6554, 0.8579, -0.9342), (0.7619, 0.6554, -0.9831), (0.7647, 0.7653, -0.9631), (0.7612, 0.8533, -0.917), (0.8579, 0.6554, -0.9342), (0.8534, 0.7614, -0.9167), (0.8377, 0.8377, -0.884), (1.0, -0.6554, -0.6554), (0.6554, -1.0, -0.6554), (0.6554, -0.6554, -1.0), (0.9831, -0.7619, -0.6554), (0.9342, -0.8579, -0.6554), (0.9831, -0.6554, -0.7619), (0.9631, -0.7653, -0.7647), (0.917, -0.8533, -0.7612), (0.9342, -0.6554, -0.8579), (0.9167, -0.7614, -0.8534), (0.884, -0.8377, -0.8377), (0.6554, -0.9831, -0.7619), (0.6554, -0.9342, -0.8579), (0.7619, -0.9831, -0.6554), (0.7647, -0.9631, -0.7653), (0.7612, -0.917, -0.8533), (0.8579, -0.9342, -0.6554), (0.8534, -0.9167, -0.7614), (0.8377, -0.884, -0.8377), (0.7619, -0.6554, -0.9831), (0.8579, -0.6554, -0.9342), (0.6554, -0.7619, -0.9831), (0.7653, -0.7647, -0.9631), (0.8533, -0.7612, -0.917), (0.6554, -0.8579, -0.9342), (0.7614, -0.8534, -0.9167), (0.8377, -0.8377, -0.884), (-1.0, -0.6554, 0.6554), (-0.6554, -1.0, 0.6554), (-0.6554, -0.6554, 1.0), (-0.9831, -0.7619, 0.6554), (-0.9342, -0.8579, 0.6554), (-0.9831, -0.6554, 0.7619), (-0.9631, -0.7653, 0.7647), (-0.917, -0.8533, 0.7612), (-0.9342, -0.6554, 0.8579), (-0.9167, -0.7614, 0.8534), (-0.884, -0.8377, 0.8377), (-0.6554, -0.9831, 0.7619), (-0.6554, -0.9342, 0.8579), (-0.7619, -0.9831, 0.6554), (-0.7647, -0.9631, 0.7653), (-0.7612, -0.917, 0.8533), (-0.8579, -0.9342, 0.6554), (-0.8534, -0.9167, 0.7614), (-0.8377, -0.884, 0.8377), (-0.7619, -0.6554, 0.9831), (-0.8579, -0.6554, 0.9342), (-0.6554, -0.7619, 0.9831), (-0.7653, -0.7647, 0.9631), (-0.8533, -0.7612, 0.917), (-0.6554, -0.8579, 0.9342), (-0.7614, -0.8534, 0.9167), (-0.8377, -0.8377, 0.884), (-1.0, 0.6554, 0.6554), (-0.6554, 0.6554, 1.0), (-0.6554, 1.0, 0.6554), (-0.9831, 0.6554, 0.7619), (-0.9342, 0.6554, 0.8579), (-0.9831, 0.7619, 0.6554), (-0.9631, 0.7647, 0.7653), (-0.917, 0.7612, 0.8533), (-0.9342, 0.8579, 0.6554), (-0.9167, 0.8534, 0.7614), (-0.884, 0.8377, 0.8377), (-0.6554, 0.7619, 0.9831), (-0.6554, 0.8579, 0.9342), (-0.7619, 0.6554, 0.9831), (-0.7647, 0.7653, 0.9631), (-0.7612, 0.8533, 0.917), (-0.8579, 0.6554, 0.9342), (-0.8534, 0.7614, 0.9167), (-0.8377, 0.8377, 0.884), (-0.7619, 0.9831, 0.6554), (-0.8579, 0.9342, 0.6554), (-0.6554, 0.9831, 0.7619), (-0.7653, 0.9631, 0.7647), (-0.8533, 0.917, 0.7612), (-0.6554, 0.9342, 0.8579), (-0.7614, 0.9167, 0.8534), (-0.8377, 0.884, 0.8377), (0.6554, 1.0, 0.6554), (0.6554, 0.6554, 1.0), (1.0, 0.6554, 0.6554), (0.6554, 0.9831, 0.7619), (0.6554, 0.9342, 0.8579), (0.7619, 0.9831, 0.6554), (0.7647, 0.9631, 0.7653), (0.7612, 0.917, 0.8533), (0.8579, 0.9342, 0.6554), (0.8534, 0.9167, 0.7614), (0.8377, 0.884, 0.8377), (0.7619, 0.6554, 0.9831), (0.8579, 0.6554, 0.9342), (0.6554, 0.7619, 0.9831), (0.7653, 0.7647, 0.9631), (0.8533, 0.7612, 0.917), (0.6554, 0.8579, 0.9342), (0.7614, 0.8534, 0.9167), (0.8377, 0.8377, 0.884), (0.9831, 0.7619, 0.6554), (0.9342, 0.8579, 0.6554), (0.9831, 0.6554, 0.7619), (0.9631, 0.7653, 0.7647), (0.917, 0.8533, 0.7612), (0.9342, 0.6554, 0.8579), (0.9167, 0.7614, 0.8534), (0.884, 0.8377, 0.8377), (1.0, -0.6554, 0.6554), (0.6554, -0.6554, 1.0), (0.6554, -1.0, 0.6554), (0.9831, -0.6554, 0.7619), (0.9342, -0.6554, 0.8579), (0.9831, -0.7619, 0.6554), (0.9631, -0.7647, 0.7653), (0.917, -0.7612, 0.8533), (0.9342, -0.8579, 0.6554), (0.9167, -0.8534, 0.7614), (0.884, -0.8377, 0.8377), (0.6554, -0.7619, 0.9831), (0.6554, -0.8579, 0.9342), (0.7619, -0.6554, 0.9831), (0.7647, -0.7653, 0.9631), (0.7612, -0.8533, 0.917), (0.8579, -0.6554, 0.9342), (0.8534, -0.7614, 0.9167), (0.8377, -0.8377, 0.884), (0.7619, -0.9831, 0.6554), (0.8579, -0.9342, 0.6554), (0.6554, -0.9831, 0.7619), (0.7653, -0.9631, 0.7647), (0.8533, -0.917, 0.7612), (0.6554, -0.9342, 0.8579), (0.7614, -0.9167, 0.8534), (0.8377, -0.884, 0.8377)], [], [(0, 29, 56, 83), (164, 189, 81, 55), (190, 163, 136, 110), (137, 162, 54, 28), (191, 109, 1, 82), (0, 3, 6, 5), (3, 4, 7, 6), (4, 16, 17, 7), (5, 6, 9, 8), (6, 7, 10, 9), (7, 17, 18, 10), (1, 11, 14, 13), (11, 12, 15, 14), (12, 24, 25, 15), (13, 14, 17, 16), (14, 15, 18, 17), (15, 25, 26, 18), (2, 19, 22, 21), (19, 20, 23, 22), (20, 8, 9, 23), (21, 22, 25, 24), (22, 23, 26, 25), (23, 9, 10, 26), (10, 18, 26), (27, 30, 33, 32), (30, 31, 34, 33), (31, 43, 44, 34), (32, 33, 36, 35), (33, 34, 37, 36), (34, 44, 45, 37), (28, 38, 41, 40), (38, 39, 42, 41), (39, 51, 52, 42), (40, 41, 44, 43), (41, 42, 45, 44), (42, 52, 53, 45), (29, 46, 49, 48), (46, 47, 50, 49), (47, 35, 36, 50), (48, 49, 52, 51), (49, 50, 53, 52), (50, 36, 37, 53), (37, 45, 53), (54, 57, 60, 59), (57, 58, 61, 60), (58, 70, 71, 61), (59, 60, 63, 62), (60, 61, 64, 63), (61, 71, 72, 64), (55, 65, 68, 67), (65, 66, 69, 68), (66, 78, 79, 69), (67, 68, 71, 70), (68, 69, 72, 71), (69, 79, 80, 72), (56, 73, 76, 75), (73, 74, 77, 76), (74, 62, 63, 77), (75, 76, 79, 78), (76, 77, 80, 79), (77, 63, 64, 80), (64, 72, 80), (81, 84, 87, 86), (84, 85, 88, 87), (85, 97, 98, 88), (86, 87, 90, 89), (87, 88, 91, 90), (88, 98, 99, 91), (82, 92, 95, 94), (92, 93, 96, 95), (93, 105, 106, 96), (94, 95, 98, 97), (95, 96, 99, 98), (96, 106, 107, 99), (83, 100, 103, 102), (100, 101, 104, 103), (101, 89, 90, 104), (102, 103, 106, 105), (103, 104, 107, 106), (104, 90, 91, 107), (91, 99, 107), (108, 111, 114, 113), (111, 112, 115, 114), (112, 124, 125, 115), (113, 114, 117, 116), (114, 115, 118, 117), (115, 125, 126, 118), (109, 119, 122, 121), (119, 120, 123, 122), (120, 132, 133, 123), (121, 122, 125, 124), (122, 123, 126, 125), (123, 133, 134, 126), (110, 127, 130, 129), (127, 128, 131, 130), (128, 116, 117, 131), (129, 130, 133, 132), (130, 131, 134, 133), (131, 117, 118, 134), (118, 126, 134), (135, 138, 141, 140), (138, 139, 142, 141), (139, 151, 152, 142), (140, 141, 144, 143), (141, 142, 145, 144), (142, 152, 153, 145), (136, 146, 149, 148), (146, 147, 150, 149), (147, 159, 160, 150), (148, 149, 152, 151), (149, 150, 153, 152), (150, 160, 161, 153), (137, 154, 157, 156), (154, 155, 158, 157), (155, 143, 144, 158), (156, 157, 160, 159), (157, 158, 161, 160), (158, 144, 145, 161), (145, 153, 161), (162, 165, 168, 167), (165, 166, 169, 168), (166, 178, 179, 169), (167, 168, 171, 170), (168, 169, 172, 171), (169, 179, 180, 172), (163, 173, 176, 175), (173, 174, 177, 176), (174, 186, 187, 177), (175, 176, 179, 178), (176, 177, 180, 179), (177, 187, 188, 180), (164, 181, 184, 183), (181, 182, 185, 184), (182, 170, 171, 185), (183, 184, 187, 186), (184, 185, 188, 187), (185, 171, 172, 188), (172, 180, 188), (189, 192, 195, 194), (192, 193, 196, 195), (193, 205, 206, 196), (194, 195, 198, 197), (195, 196, 199, 198), (196, 206, 207, 199), (190, 200, 203, 202), (200, 201, 204, 203), (201, 213, 214, 204), (202, 203, 206, 205), (203, 204, 207, 206), (204, 214, 215, 207), (191, 208, 211, 210), (208, 209, 212, 211), (209, 197, 198, 212), (210, 211, 214, 213), (211, 212, 215, 214), (212, 198, 199, 215), (199, 207, 215), (1, 109, 121, 11), (11, 121, 124, 12), (12, 124, 112, 24), (24, 112, 111, 21), (21, 111, 108, 2), (110, 136, 148, 127), (127, 148, 151, 128), (128, 151, 139, 116), (116, 139, 138, 113), (113, 138, 135, 108), (137, 28, 40, 154), (154, 40, 43, 155), (155, 43, 31, 143), (143, 31, 30, 140), (140, 30, 27, 135), (29, 0, 5, 46), (46, 5, 8, 47), (47, 8, 20, 35), (35, 20, 19, 32), (32, 19, 2, 27), (136, 163, 175, 146), (146, 175, 178, 147), (147, 178, 166, 159), (159, 166, 165, 156), (156, 165, 162, 137), (164, 55, 67, 181), (181, 67, 70, 182), (182, 70, 58, 170), (170, 58, 57, 167), (167, 57, 54, 162), (56, 29, 48, 73), (73, 48, 51, 74), (74, 51, 39, 62), (62, 39, 38, 59), (59, 38, 28, 54), (163, 190, 202, 173), (173, 202, 205, 174), (174, 205, 193, 186), (186, 193, 192, 183), (183, 192, 189, 164), (191, 82, 94, 208), (208, 94, 97, 209), (209, 97, 85, 197), (197, 85, 84, 194), (194, 84, 81, 189), (83, 56, 75, 100), (100, 75, 78, 101), (101, 78, 66, 89), (89, 66, 65, 86), (86, 65, 55, 81), (190, 110, 129, 200), (200, 129, 132, 201), (201, 132, 120, 213), (213, 120, 119, 210), (210, 119, 109, 191), (0, 83, 102, 3), (3, 102, 105, 4), (4, 105, 93, 16), (16, 93, 92, 13), (13, 92, 82, 1), (108, 135, 27, 2)])
me_cube_013.polygons.foreach_set('use_smooth', [True] * 218)
me_cube_013.materials.append(mat_material_002)
me_cube_013.use_remesh_preserve_volume = False
me_cube_013.use_remesh_preserve_attributes = False
me_cube_013.use_mirror_vertex_groups = False
me_cube_013.update()
me_cube_012 = bpy.data.meshes.new('Cube.012')
me_cube_012.from_pydata([(-0.7863, -0.7863, -1.0), (-0.7863, -1.0, -0.7863), (-1.0, -0.7863, -0.7863), (-0.7863, -0.8524, -0.9895), (-0.7863, -0.9119, -0.9592), (-0.8524, -0.7863, -0.9895), (-0.8541, -0.8545, -0.9771), (-0.8519, -0.909, -0.9485), (-0.9119, -0.7863, -0.9592), (-0.9091, -0.8521, -0.9484), (-0.8994, -0.8994, -0.9281), (-0.8524, -0.9895, -0.7863), (-0.9119, -0.9592, -0.7863), (-0.7863, -0.9895, -0.8524), (-0.8545, -0.9771, -0.8541), (-0.909, -0.9485, -0.8519), (-0.7863, -0.9592, -0.9119), (-0.8521, -0.9484, -0.9091), (-0.8994, -0.9281, -0.8994), (-0.9895, -0.7863, -0.8524), (-0.9592, -0.7863, -0.9119), (-0.9895, -0.8524, -0.7863), (-0.9771, -0.8541, -0.8545), (-0.9485, -0.8519, -0.909), (-0.9592, -0.9119, -0.7863), (-0.9484, -0.9091, -0.8521), (-0.9281, -0.8994, -0.8994), (-1.0, 0.7863, -0.7863), (-0.7863, 1.0, -0.7863), (-0.7863, 0.7863, -1.0), (-0.9895, 0.8524, -0.7863), (-0.9592, 0.9119, -0.7863), (-0.9895, 0.7863, -0.8524), (-0.9771, 0.8545, -0.8541), (-0.9485, 0.909, -0.8519), (-0.9592, 0.7863, -0.9119), (-0.9484, 0.8521, -0.9091), (-0.9281, 0.8994, -0.8994), (-0.7863, 0.9895, -0.8524), (-0.7863, 0.9592, -0.9119), (-0.8524, 0.9895, -0.7863), (-0.8541, 0.9771, -0.8545), (-0.8519, 0.9485, -0.909), (-0.9119, 0.9592, -0.7863), (-0.9091, 0.9484, -0.8521), (-0.8994, 0.9281, -0.8994), (-0.8524, 0.7863, -0.9895), (-0.9119, 0.7863, -0.9592), (-0.7863, 0.8524, -0.9895), (-0.8545, 0.8541, -0.9771), (-0.909, 0.8519, -0.9485), (-0.7863, 0.9119, -0.9592), (-0.8521, 0.9091, -0.9484), (-0.8994, 0.8994, -0.9281), (0.7863, 1.0, -0.7863), (1.0, 0.7863, -0.7863), (0.7863, 0.7863, -1.0), (0.8524, 0.9895, -0.7863), (0.9119, 0.9592, -0.7863), (0.7863, 0.9895, -0.8524), (0.8545, 0.9771, -0.8541), (0.909, 0.9485, -0.8519), (0.7863, 0.9592, -0.9119), (0.8521, 0.9484, -0.9091), (0.8994, 0.9281, -0.8994), (0.9895, 0.7863, -0.8524), (0.9592, 0.7863, -0.9119), (0.9895, 0.8524, -0.7863), (0.9771, 0.8541, -0.8545), (0.9485, 0.8519, -0.909), (0.9592, 0.9119, -0.7863), (0.9484, 0.9091, -0.8521), (0.9281, 0.8994, -0.8994), (0.7863, 0.8524, -0.9895), (0.7863, 0.9119, -0.9592), (0.8524, 0.7863, -0.9895), (0.8541, 0.8545, -0.9771), (0.8519, 0.909, -0.9485), (0.9119, 0.7863, -0.9592), (0.9091, 0.8521, -0.9484), (0.8994, 0.8994, -0.9281), (1.0, -0.7863, -0.7863), (0.7863, -1.0, -0.7863), (0.7863, -0.7863, -1.0), (0.9895, -0.8524, -0.7863), (0.9592, -0.9119, -0.7863), (0.9895, -0.7863, -0.8524), (0.9771, -0.8545, -0.8541), (0.9485, -0.909, -0.8519), (0.9592, -0.7863, -0.9119), (0.9484, -0.8521, -0.9091), (0.9281, -0.8994, -0.8994), (0.7863, -0.9895, -0.8524), (0.7863, -0.9592, -0.9119), (0.8524, -0.9895, -0.7863), (0.8541, -0.9771, -0.8545), (0.8519, -0.9485, -0.909), (0.9119, -0.9592, -0.7863), (0.9091, -0.9484, -0.8521), (0.8994, -0.9281, -0.8994), (0.8524, -0.7863, -0.9895), (0.9119, -0.7863, -0.9592), (0.7863, -0.8524, -0.9895), (0.8545, -0.8541, -0.9771), (0.909, -0.8519, -0.9485), (0.7863, -0.9119, -0.9592), (0.8521, -0.9091, -0.9484), (0.8994, -0.8994, -0.9281), (-1.0, -0.7863, 0.7863), (-0.7863, -1.0, 0.7863), (-0.7863, -0.7863, 1.0), (-0.9895, -0.8524, 0.7863), (-0.9592, -0.9119, 0.7863), (-0.9895, -0.7863, 0.8524), (-0.9771, -0.8545, 0.8541), (-0.9485, -0.909, 0.8519), (-0.9592, -0.7863, 0.9119), (-0.9484, -0.8521, 0.9091), (-0.9281, -0.8994, 0.8994), (-0.7863, -0.9895, 0.8524), (-0.7863, -0.9592, 0.9119), (-0.8524, -0.9895, 0.7863), (-0.8541, -0.9771, 0.8545), (-0.8519, -0.9485, 0.909), (-0.9119, -0.9592, 0.7863), (-0.9091, -0.9484, 0.8521), (-0.8994, -0.9281, 0.8994), (-0.8524, -0.7863, 0.9895), (-0.9119, -0.7863, 0.9592), (-0.7863, -0.8524, 0.9895), (-0.8545, -0.8541, 0.9771), (-0.909, -0.8519, 0.9485), (-0.7863, -0.9119, 0.9592), (-0.8521, -0.9091, 0.9484), (-0.8994, -0.8994, 0.9281), (-1.0, 0.7863, 0.7863), (-0.7863, 0.7863, 1.0), (-0.7863, 1.0, 0.7863), (-0.9895, 0.7863, 0.8524), (-0.9592, 0.7863, 0.9119), (-0.9895, 0.8524, 0.7863), (-0.9771, 0.8541, 0.8545), (-0.9485, 0.8519, 0.909), (-0.9592, 0.9119, 0.7863), (-0.9484, 0.9091, 0.8521), (-0.9281, 0.8994, 0.8994), (-0.7863, 0.8524, 0.9895), (-0.7863, 0.9119, 0.9592), (-0.8524, 0.7863, 0.9895), (-0.8541, 0.8545, 0.9771), (-0.8519, 0.909, 0.9485), (-0.9119, 0.7863, 0.9592), (-0.9091, 0.8521, 0.9484), (-0.8994, 0.8994, 0.9281), (-0.8524, 0.9895, 0.7863), (-0.9119, 0.9592, 0.7863), (-0.7863, 0.9895, 0.8524), (-0.8545, 0.9771, 0.8541), (-0.909, 0.9485, 0.8519), (-0.7863, 0.9592, 0.9119), (-0.8521, 0.9484, 0.9091), (-0.8994, 0.9281, 0.8994), (0.7863, 1.0, 0.7863), (0.7863, 0.7863, 1.0), (1.0, 0.7863, 0.7863), (0.7863, 0.9895, 0.8524), (0.7863, 0.9592, 0.9119), (0.8524, 0.9895, 0.7863), (0.8541, 0.9771, 0.8545), (0.8519, 0.9485, 0.909), (0.9119, 0.9592, 0.7863), (0.9091, 0.9484, 0.8521), (0.8994, 0.9281, 0.8994), (0.8524, 0.7863, 0.9895), (0.9119, 0.7863, 0.9592), (0.7863, 0.8524, 0.9895), (0.8545, 0.8541, 0.9771), (0.909, 0.8519, 0.9485), (0.7863, 0.9119, 0.9592), (0.8521, 0.9091, 0.9484), (0.8994, 0.8994, 0.9281), (0.9895, 0.8524, 0.7863), (0.9592, 0.9119, 0.7863), (0.9895, 0.7863, 0.8524), (0.9771, 0.8545, 0.8541), (0.9485, 0.909, 0.8519), (0.9592, 0.7863, 0.9119), (0.9484, 0.8521, 0.9091), (0.9281, 0.8994, 0.8994), (1.0, -0.7863, 0.7863), (0.7863, -0.7863, 1.0), (0.7863, -1.0, 0.7863), (0.9895, -0.7863, 0.8524), (0.9592, -0.7863, 0.9119), (0.9895, -0.8524, 0.7863), (0.9771, -0.8541, 0.8545), (0.9485, -0.8519, 0.909), (0.9592, -0.9119, 0.7863), (0.9484, -0.9091, 0.8521), (0.9281, -0.8994, 0.8994), (0.7863, -0.8524, 0.9895), (0.7863, -0.9119, 0.9592), (0.8524, -0.7863, 0.9895), (0.8541, -0.8545, 0.9771), (0.8519, -0.909, 0.9485), (0.9119, -0.7863, 0.9592), (0.9091, -0.8521, 0.9484), (0.8994, -0.8994, 0.9281), (0.8524, -0.9895, 0.7863), (0.9119, -0.9592, 0.7863), (0.7863, -0.9895, 0.8524), (0.8545, -0.9771, 0.8541), (0.909, -0.9485, 0.8519), (0.7863, -0.9592, 0.9119), (0.8521, -0.9484, 0.9091), (0.8994, -0.9281, 0.8994)], [], [(0, 29, 56, 83), (164, 189, 81, 55), (190, 163, 136, 110), (137, 162, 54, 28), (191, 109, 1, 82), (0, 3, 6, 5), (3, 4, 7, 6), (4, 16, 17, 7), (5, 6, 9, 8), (6, 7, 10, 9), (7, 17, 18, 10), (1, 11, 14, 13), (11, 12, 15, 14), (12, 24, 25, 15), (13, 14, 17, 16), (14, 15, 18, 17), (15, 25, 26, 18), (2, 19, 22, 21), (19, 20, 23, 22), (20, 8, 9, 23), (21, 22, 25, 24), (22, 23, 26, 25), (23, 9, 10, 26), (10, 18, 26), (27, 30, 33, 32), (30, 31, 34, 33), (31, 43, 44, 34), (32, 33, 36, 35), (33, 34, 37, 36), (34, 44, 45, 37), (28, 38, 41, 40), (38, 39, 42, 41), (39, 51, 52, 42), (40, 41, 44, 43), (41, 42, 45, 44), (42, 52, 53, 45), (29, 46, 49, 48), (46, 47, 50, 49), (47, 35, 36, 50), (48, 49, 52, 51), (49, 50, 53, 52), (50, 36, 37, 53), (37, 45, 53), (54, 57, 60, 59), (57, 58, 61, 60), (58, 70, 71, 61), (59, 60, 63, 62), (60, 61, 64, 63), (61, 71, 72, 64), (55, 65, 68, 67), (65, 66, 69, 68), (66, 78, 79, 69), (67, 68, 71, 70), (68, 69, 72, 71), (69, 79, 80, 72), (56, 73, 76, 75), (73, 74, 77, 76), (74, 62, 63, 77), (75, 76, 79, 78), (76, 77, 80, 79), (77, 63, 64, 80), (64, 72, 80), (81, 84, 87, 86), (84, 85, 88, 87), (85, 97, 98, 88), (86, 87, 90, 89), (87, 88, 91, 90), (88, 98, 99, 91), (82, 92, 95, 94), (92, 93, 96, 95), (93, 105, 106, 96), (94, 95, 98, 97), (95, 96, 99, 98), (96, 106, 107, 99), (83, 100, 103, 102), (100, 101, 104, 103), (101, 89, 90, 104), (102, 103, 106, 105), (103, 104, 107, 106), (104, 90, 91, 107), (91, 99, 107), (108, 111, 114, 113), (111, 112, 115, 114), (112, 124, 125, 115), (113, 114, 117, 116), (114, 115, 118, 117), (115, 125, 126, 118), (109, 119, 122, 121), (119, 120, 123, 122), (120, 132, 133, 123), (121, 122, 125, 124), (122, 123, 126, 125), (123, 133, 134, 126), (110, 127, 130, 129), (127, 128, 131, 130), (128, 116, 117, 131), (129, 130, 133, 132), (130, 131, 134, 133), (131, 117, 118, 134), (118, 126, 134), (135, 138, 141, 140), (138, 139, 142, 141), (139, 151, 152, 142), (140, 141, 144, 143), (141, 142, 145, 144), (142, 152, 153, 145), (136, 146, 149, 148), (146, 147, 150, 149), (147, 159, 160, 150), (148, 149, 152, 151), (149, 150, 153, 152), (150, 160, 161, 153), (137, 154, 157, 156), (154, 155, 158, 157), (155, 143, 144, 158), (156, 157, 160, 159), (157, 158, 161, 160), (158, 144, 145, 161), (145, 153, 161), (162, 165, 168, 167), (165, 166, 169, 168), (166, 178, 179, 169), (167, 168, 171, 170), (168, 169, 172, 171), (169, 179, 180, 172), (163, 173, 176, 175), (173, 174, 177, 176), (174, 186, 187, 177), (175, 176, 179, 178), (176, 177, 180, 179), (177, 187, 188, 180), (164, 181, 184, 183), (181, 182, 185, 184), (182, 170, 171, 185), (183, 184, 187, 186), (184, 185, 188, 187), (185, 171, 172, 188), (172, 180, 188), (189, 192, 195, 194), (192, 193, 196, 195), (193, 205, 206, 196), (194, 195, 198, 197), (195, 196, 199, 198), (196, 206, 207, 199), (190, 200, 203, 202), (200, 201, 204, 203), (201, 213, 214, 204), (202, 203, 206, 205), (203, 204, 207, 206), (204, 214, 215, 207), (191, 208, 211, 210), (208, 209, 212, 211), (209, 197, 198, 212), (210, 211, 214, 213), (211, 212, 215, 214), (212, 198, 199, 215), (199, 207, 215), (1, 109, 121, 11), (11, 121, 124, 12), (12, 124, 112, 24), (24, 112, 111, 21), (21, 111, 108, 2), (110, 136, 148, 127), (127, 148, 151, 128), (128, 151, 139, 116), (116, 139, 138, 113), (113, 138, 135, 108), (137, 28, 40, 154), (154, 40, 43, 155), (155, 43, 31, 143), (143, 31, 30, 140), (140, 30, 27, 135), (29, 0, 5, 46), (46, 5, 8, 47), (47, 8, 20, 35), (35, 20, 19, 32), (32, 19, 2, 27), (136, 163, 175, 146), (146, 175, 178, 147), (147, 178, 166, 159), (159, 166, 165, 156), (156, 165, 162, 137), (164, 55, 67, 181), (181, 67, 70, 182), (182, 70, 58, 170), (170, 58, 57, 167), (167, 57, 54, 162), (56, 29, 48, 73), (73, 48, 51, 74), (74, 51, 39, 62), (62, 39, 38, 59), (59, 38, 28, 54), (163, 190, 202, 173), (173, 202, 205, 174), (174, 205, 193, 186), (186, 193, 192, 183), (183, 192, 189, 164), (191, 82, 94, 208), (208, 94, 97, 209), (209, 97, 85, 197), (197, 85, 84, 194), (194, 84, 81, 189), (83, 56, 75, 100), (100, 75, 78, 101), (101, 78, 66, 89), (89, 66, 65, 86), (86, 65, 55, 81), (190, 110, 129, 200), (200, 129, 132, 201), (201, 132, 120, 213), (213, 120, 119, 210), (210, 119, 109, 191), (0, 83, 102, 3), (3, 102, 105, 4), (4, 105, 93, 16), (16, 93, 92, 13), (13, 92, 82, 1), (108, 135, 27, 2)])
me_cube_012.polygons.foreach_set('use_smooth', [True] * 218)
me_cube_012.materials.append(mat_material_002)
me_cube_012.use_remesh_preserve_volume = False
me_cube_012.use_remesh_preserve_attributes = False
me_cube_012.use_mirror_vertex_groups = False
me_cube_012.update()
me_cube_006 = bpy.data.meshes.new('Cube.006')
me_cube_006.from_pydata([(-0.4485, -0.4485, -1.0), (-0.4698, -0.5829, -0.892), (-0.5829, -0.4698, -0.892), (-0.4509, -0.5074, -0.9856), (-0.5074, -0.4509, -0.9856), (-0.5073, -0.5073, -0.9715), (-0.5258, -0.5673, -0.892), (-0.4587, -0.5567, -0.9459), (-0.5128, -0.5421, -0.9436), (-0.5567, -0.4587, -0.9459), (-0.5673, -0.5258, -0.892), (-0.5421, -0.5128, -0.9436), (-0.5829, 0.4698, -0.892), (-0.4698, 0.5829, -0.892), (-0.4485, 0.4485, -1.0), (-0.5673, 0.5258, -0.892), (-0.5567, 0.4587, -0.9459), (-0.5421, 0.5128, -0.9436), (-0.4587, 0.5567, -0.9459), (-0.5258, 0.5673, -0.892), (-0.5128, 0.5421, -0.9436), (-0.5074, 0.4509, -0.9856), (-0.4509, 0.5074, -0.9856), (-0.5073, 0.5073, -0.9715), (0.4698, 0.5829, -0.892), (0.5829, 0.4698, -0.892), (0.4485, 0.4485, -1.0), (0.5258, 0.5673, -0.892), (0.4587, 0.5567, -0.9459), (0.5128, 0.5421, -0.9436), (0.5567, 0.4587, -0.9459), (0.5673, 0.5258, -0.892), (0.5421, 0.5128, -0.9436), (0.4509, 0.5074, -0.9856), (0.5074, 0.4509, -0.9856), (0.5073, 0.5073, -0.9715), (0.5829, -0.4698, -0.892), (0.4698, -0.5829, -0.892), (0.4485, -0.4485, -1.0), (0.5673, -0.5258, -0.892), (0.5567, -0.4587, -0.9459), (0.5421, -0.5128, -0.9436), (0.4587, -0.5567, -0.9459), (0.5258, -0.5673, -0.892), (0.5128, -0.5421, -0.9436), (0.5074, -0.4509, -0.9856), (0.4509, -0.5074, -0.9856), (0.5073, -0.5073, -0.9715), (-0.9762, -0.863, 0.892), (-0.863, -0.9762, 0.892), (-0.8894, -0.8894, 1.0), (-0.9606, -0.9191, 0.892), (-0.9738, -0.8757, 0.9459), (-0.9581, -0.9289, 0.9436), (-0.8757, -0.9738, 0.9459), (-0.9191, -0.9606, 0.892), (-0.9289, -0.9581, 0.9436), (-0.9419, -0.8854, 0.9856), (-0.8854, -0.9419, 0.9856), (-0.9357, -0.9357, 0.9715), (-0.9762, 0.863, 0.892), (-0.8894, 0.8894, 1.0), (-0.863, 0.9762, 0.892), (-0.9738, 0.8757, 0.9459), (-0.9606, 0.9191, 0.892), (-0.9581, 0.9289, 0.9436), (-0.8854, 0.9419, 0.9856), (-0.9419, 0.8854, 0.9856), (-0.9357, 0.9357, 0.9715), (-0.9191, 0.9606, 0.892), (-0.8757, 0.9738, 0.9459), (-0.9289, 0.9581, 0.9436), (0.863, 0.9762, 0.892), (0.8894, 0.8894, 1.0), (0.9762, 0.863, 0.892), (0.8757, 0.9738, 0.9459), (0.9191, 0.9606, 0.892), (0.9289, 0.9581, 0.9436), (0.9419, 0.8854, 0.9856), (0.8854, 0.9419, 0.9856), (0.9357, 0.9357, 0.9715), (0.9606, 0.9191, 0.892), (0.9738, 0.8757, 0.9459), (0.9581, 0.9289, 0.9436), (0.9762, -0.863, 0.892), (0.8894, -0.8894, 1.0), (0.863, -0.9762, 0.892), (0.9738, -0.8757, 0.9459), (0.9606, -0.9191, 0.892), (0.9581, -0.9289, 0.9436), (0.8854, -0.9419, 0.9856), (0.9419, -0.8854, 0.9856), (0.9357, -0.9357, 0.9715), (0.9191, -0.9606, 0.892), (0.8757, -0.9738, 0.9459), (0.9289, -0.9581, 0.9436)], [], [(0, 14, 26, 38), (74, 84, 36, 25), (85, 73, 61, 50), (62, 72, 24, 13), (86, 49, 1, 37), (0, 3, 5, 4), (3, 7, 8, 5), (1, 6, 8, 7), (6, 10, 11, 8), (2, 9, 11, 10), (9, 4, 5, 11), (5, 8, 11), (12, 15, 17, 16), (15, 19, 20, 17), (13, 18, 20, 19), (18, 22, 23, 20), (14, 21, 23, 22), (21, 16, 17, 23), (17, 20, 23), (24, 27, 29, 28), (27, 31, 32, 29), (25, 30, 32, 31), (30, 34, 35, 32), (26, 33, 35, 34), (33, 28, 29, 35), (29, 32, 35), (36, 39, 41, 40), (39, 43, 44, 41), (37, 42, 44, 43), (42, 46, 47, 44), (38, 45, 47, 46), (45, 40, 41, 47), (41, 44, 47), (48, 51, 53, 52), (51, 55, 56, 53), (49, 54, 56, 55), (54, 58, 59, 56), (50, 57, 59, 58), (57, 52, 53, 59), (53, 56, 59), (60, 63, 65, 64), (63, 67, 68, 65), (61, 66, 68, 67), (66, 70, 71, 68), (62, 69, 71, 70), (69, 64, 65, 71), (65, 68, 71), (72, 75, 77, 76), (75, 79, 80, 77), (73, 78, 80, 79), (78, 82, 83, 80), (74, 81, 83, 82), (81, 76, 77, 83), (77, 80, 83), (84, 87, 89, 88), (87, 91, 92, 89), (85, 90, 92, 91), (90, 94, 95, 92), (86, 93, 95, 94), (93, 88, 89, 95), (89, 92, 95), (1, 49, 55, 6), (6, 55, 51, 10), (10, 51, 48, 2), (50, 61, 67, 57), (57, 67, 63, 52), (52, 63, 60, 48), (62, 13, 19, 69), (69, 19, 15, 64), (64, 15, 12, 60), (14, 0, 4, 21), (21, 4, 9, 16), (16, 9, 2, 12), (61, 73, 79, 66), (66, 79, 75, 70), (70, 75, 72, 62), (74, 25, 31, 81), (81, 31, 27, 76), (76, 27, 24, 72), (26, 14, 22, 33), (33, 22, 18, 28), (28, 18, 13, 24), (73, 85, 91, 78), (78, 91, 87, 82), (82, 87, 84, 74), (86, 37, 43, 93), (93, 43, 39, 88), (88, 39, 36, 84), (38, 26, 34, 45), (45, 34, 30, 40), (40, 30, 25, 36), (85, 50, 58, 90), (90, 58, 54, 94), (94, 54, 49, 86), (0, 38, 46, 3), (3, 46, 42, 7), (7, 42, 37, 1), (48, 60, 12, 2)])
me_cube_006.polygons.foreach_set('use_smooth', [True] * 98)
me_cube_006.materials.append(mat_material_001)
me_cube_006.use_remesh_preserve_volume = False
me_cube_006.use_remesh_preserve_attributes = False
me_cube_006.use_mirror_vertex_groups = False
me_cube_006.update()

# ---- objects
ob_back = bpy.data.objects.new('back', me_cube_022)
ob_cushion3 = bpy.data.objects.new('cushion3', me_cube_021)
ob_foot4 = bpy.data.objects.new('foot4', me_cube_019)
ob_foot2 = bpy.data.objects.new('foot2', me_cube_018)
ob_foot3 = bpy.data.objects.new('foot3', me_cube_017)
ob_side2 = bpy.data.objects.new('side2', me_cube_015)
ob_cushion1 = bpy.data.objects.new('cushion1', me_cube_014)
ob_side1 = bpy.data.objects.new('side1', me_cube_013)
ob_bottom = bpy.data.objects.new('bottom', me_cube_012)
ob_foot1 = bpy.data.objects.new('foot1', me_cube_006)
ob_lamp = bpy.data.objects.new('Lamp', light_lamp)
ob_camera = bpy.data.objects.new('Camera', cam_camera)

# ---- transforms, parenting, visibility, modifiers, constraints
ob_back.location = (-1.568, 2.018, 1.238)
ob_back.scale = (2.054, 0.4862, 1.72)
ob_back.lineart.crease_threshold = 0.0
ob_cushion3.location = (-1.504, 1.105, 2.109)
ob_cushion3.rotation_euler = (-1.656, 0.0, 0.0)
ob_cushion3.scale = (1.488, 0.9026, 0.4655)
ob_cushion3.lineart.crease_threshold = 0.0
ob_foot4.location = (0.3577, 1.983, -0.6644)
ob_foot4.scale = (0.2195, 0.2195, 0.2195)
ob_foot4.lineart.crease_threshold = 0.0
ob_foot2.location = (0.3577, -0.9402, -0.6644)
ob_foot2.scale = (0.2195, 0.2195, 0.2195)
ob_foot2.lineart.crease_threshold = 0.0
ob_foot3.location = (-3.486, 1.983, -0.6644)
ob_foot3.scale = (0.2195, 0.2195, 0.2195)
ob_foot3.lineart.crease_threshold = 0.0
ob_side2.location = (0.3338, -0.001876, 0.7857)
ob_side2.scale = (0.5102, 1.631, 1.259)
ob_side2.lineart.crease_threshold = 0.0
ob_cushion1.location = (-1.505, -0.02251, 0.8154)
ob_cushion1.scale = (1.488, 1.659, 0.472)
ob_cushion1.lineart.crease_threshold = 0.0
ob_side1.location = (-3.457, -0.001876, 0.7857)
ob_side1.scale = (0.5102, 1.631, 1.259)
ob_side1.lineart.crease_threshold = 0.0
ob_bottom.location = (-1.546, 0.0, -0.03405)
ob_bottom.scale = (1.544, 1.635, 0.4145)
ob_bottom.lineart.crease_threshold = 0.0
ob_foot1.location = (-3.486, -0.9402, -0.6644)
ob_foot1.scale = (0.2195, 0.2195, 0.2195)
ob_foot1.lineart.crease_threshold = 0.0
ob_lamp.location = (4.076, 1.005, 5.904)
ob_lamp.rotation_euler = (0.6503, 0.05522, 1.866)
ob_lamp.lock_rotations_4d = False
ob_lamp.empty_display_type = 'ARROWS'
ob_lamp.color = (0.0, 0.0, 0.0, 0.0)
ob_lamp.lineart.crease_threshold = 0.0
ob_camera.location = (-11.03, -11.41, 4.843)
ob_camera.rotation_euler = (1.298, 0.01155, -0.6182)
ob_camera.lock_rotations_4d = False
ob_camera.empty_display_type = 'ARROWS'
ob_camera.color = (0.0, 0.0, 0.0, 0.0)
ob_camera.display_type = 'WIRE'
ob_camera.lineart.crease_threshold = 0.0

# ---- collection membership
col_collection_1.objects.link(ob_back)
col_collection_1.objects.link(ob_cushion3)
col_collection_1.objects.link(ob_foot4)
col_collection_1.objects.link(ob_foot2)
col_collection_1.objects.link(ob_foot3)
col_collection_1.objects.link(ob_side2)
col_collection_1.objects.link(ob_cushion1)
col_collection_1.objects.link(ob_side1)
col_collection_1.objects.link(ob_bottom)
col_collection_1.objects.link(ob_foot1)
col_collection_1.objects.link(ob_lamp)
col_collection_1.objects.link(ob_camera)

# ---- scene / render settings (as saved in the file)
scene.camera = ob_camera
scene.frame_start = 1; scene.frame_end = 250; scene.frame_set(1)
scene.render.engine = 'CYCLES'
scene.render.dither_intensity = 0.0
scene.cycles.use_denoising = False
scene.cycles.samples = 10
scene.cycles.sampling_pattern = 'TABULATED_SOBOL'
scene.cycles.light_sampling_threshold = 0.0
scene.cycles.use_adaptive_sampling = False
scene.cycles.use_light_tree = False
scene.cycles.blur_glossy = 0.0
scene.cycles.volume_bounces = 1
scene.cycles.pixel_filter_type = 'GAUSSIAN'
scene.cycles.sample_clamp_indirect = 0.0
scene.view_settings.view_transform = 'Standard'
scene.view_settings.gamma = 1.622
bpy.context.view_layer.update()
